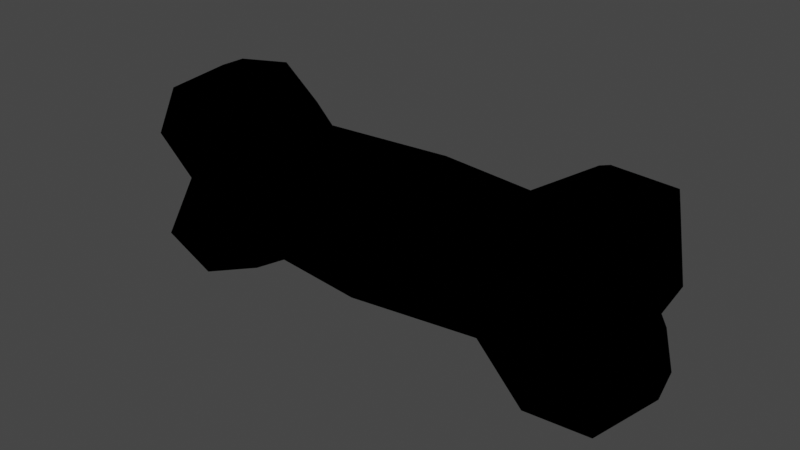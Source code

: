 # Source: dogbone.blend  (saved by Blender 3.2.14; exported with 4.5.12 LTS)
import bpy
from mathutils import Matrix  # noqa: F401  (used for matrix-valued properties, if any)

bpy.ops.wm.read_factory_settings(use_empty=True)
scene = bpy.context.scene
scene.name = 'Scene'

# ---- collections
col_collection = bpy.data.collections.new('Collection'); scene.collection.children.link(col_collection)

# ---- materials (node trees are filled in below, after node groups)
mat_f3dlite_material = bpy.data.materials.new('f3dlite_material')
mat_f3dlite_material.alpha_threshold = 0.2
mat_f3dlite_material.use_transparency_overlap = False
mat_f3dlite_material.show_transparent_back = False
mat_f3dlite_material.use_backface_culling = True
mat_f3dlite_material.preview_render_type = 'FLAT'

# ---- node groups
ng_fogblender_off = bpy.data.node_groups.new('FogBlender_Off', 'ShaderNodeTree')
_N = ng_fogblender_off.nodes; _L = ng_fogblender_off.links
ng_calcfog = bpy.data.node_groups.new('CalcFog', 'ShaderNodeTree')
_N = ng_calcfog.nodes; _L = ng_calcfog.links
ng_3_point_lerp = bpy.data.node_groups.new('3 Point Lerp', 'ShaderNodeTree')
_N = ng_3_point_lerp.nodes; _L = ng_3_point_lerp.links
ng_cycle = bpy.data.node_groups.new('Cycle', 'ShaderNodeTree')
_N = ng_cycle.nodes; _L = ng_cycle.links
ng_f3dnoise_nonanimated = bpy.data.node_groups.new('F3DNoise_NonAnimated', 'ShaderNodeTree')
_N = ng_f3dnoise_nonanimated.nodes; _L = ng_f3dnoise_nonanimated.links
ng_uv = bpy.data.node_groups.new('UV', 'ShaderNodeTree')
_N = ng_uv.nodes; _L = ng_uv.links
ng_combinerinputs = bpy.data.node_groups.new('CombinerInputs', 'ShaderNodeTree')
_N = ng_combinerinputs.nodes; _L = ng_combinerinputs.links
ng_output_1cycle_opa = bpy.data.node_groups.new('OUTPUT_1CYCLE_OPA', 'ShaderNodeTree')
_N = ng_output_1cycle_opa.nodes; _L = ng_output_1cycle_opa.links
ng_is_not_i = bpy.data.node_groups.new('Is not i', 'ShaderNodeTree')
_N = ng_is_not_i.nodes; _L = ng_is_not_i.links
ng_uv_basis_0 = bpy.data.node_groups.new('UV Basis 0', 'ShaderNodeTree')
_N = ng_uv_basis_0.nodes; _L = ng_uv_basis_0.links
ng_shdcol_l = bpy.data.node_groups.new('ShdCol_L', 'ShaderNodeTree')
_N = ng_shdcol_l.nodes; _L = ng_shdcol_l.links
ng_texturesettings_lite = bpy.data.node_groups.new('TextureSettings_Lite', 'ShaderNodeTree')
_N = ng_texturesettings_lite.nodes; _L = ng_texturesettings_lite.links
ng_sceneproperties = bpy.data.node_groups.new('SceneProperties', 'ShaderNodeTree')
_s = ng_sceneproperties.interface.new_socket(name='FogEnable', in_out='OUTPUT', socket_type='NodeSocketInt')
_s = ng_sceneproperties.interface.new_socket(name='FogColor', in_out='OUTPUT', socket_type='NodeSocketColor')
_s = ng_sceneproperties.interface.new_socket(name='F3D_NearClip', in_out='OUTPUT', socket_type='NodeSocketFloat')
_s = ng_sceneproperties.interface.new_socket(name='F3D_FarClip', in_out='OUTPUT', socket_type='NodeSocketFloat')
_s = ng_sceneproperties.interface.new_socket(name='Blender_Game_Scale', in_out='OUTPUT', socket_type='NodeSocketFloat')
_s = ng_sceneproperties.interface.new_socket(name='FogNear', in_out='OUTPUT', socket_type='NodeSocketInt')
_s = ng_sceneproperties.interface.new_socket(name='FogFar', in_out='OUTPUT', socket_type='NodeSocketInt')
_s = ng_sceneproperties.interface.new_socket(name='ShadeColor', in_out='OUTPUT', socket_type='NodeSocketColor')
_s = ng_sceneproperties.interface.new_socket(name='AmbientColor', in_out='OUTPUT', socket_type='NodeSocketColor')
_s = ng_sceneproperties.interface.new_socket(name='LightDirection', in_out='OUTPUT', socket_type='NodeSocketVector')
_s.subtype = 'DIRECTION'
_N = ng_sceneproperties.nodes; _L = ng_sceneproperties.links
n0 = _N.new('NodeGroupOutput'); n0.name = 'Group Output'; n0.location = (0, 0)
n0.inputs[0].default_value = 1
n0.inputs[1].default_value = (1.0, 1.0, 1.0, 1.0)
n0.inputs[2].default_value = 100.0
n0.inputs[3].default_value = 3e+04
n0.inputs[4].default_value = 100.0
n0.inputs[5].default_value = 985
n0.inputs[6].default_value = 1000
n0.inputs[7].default_value = (1.0, 1.0, 1.0, 1.0)
n0.inputs[8].default_value = (0.5, 0.5, 0.5, 1.0)
n0.inputs[9].default_value = (0.4082, -0.8165, 0.4082)
n0.is_active_output = True

# ---- material node trees
mat_f3dlite_material.use_nodes = True; mat_f3dlite_material.node_tree.nodes.clear()
_N = mat_f3dlite_material.node_tree.nodes; _L = mat_f3dlite_material.node_tree.links
n0 = _N.new('NodeReroute'); n0.name = 'Reroute.025'; n0.location = (-181, -415)
n0.width = 16
n1 = _N.new('NodeReroute'); n1.name = 'Reroute.021'; n1.location = (-182, -380)
n1.width = 16
n1.socket_idname = 'NodeSocketInt'
n2 = _N.new('NodeReroute'); n2.name = 'Reroute.010'; n2.location = (745, 316)
n2.width = 16
n2.socket_idname = 'NodeSocketFloat'
n3 = _N.new('NodeReroute'); n3.name = 'Reroute.009'; n3.location = (769, 339)
n3.width = 16
n4 = _N.new('NodeReroute'); n4.name = 'Reroute.017'; n4.location = (815, -160)
n4.width = 16
n4.socket_idname = 'NodeSocketFloat'
n5 = _N.new('NodeReroute'); n5.name = 'Reroute.003'; n5.location = (746, -220)
n5.width = 16
n5.socket_idname = 'NodeSocketFloat'
n6 = _N.new('NodeReroute'); n6.name = 'Reroute.001'; n6.location = (815, 41)
n6.width = 16
n7 = _N.new('NodeReroute'); n7.name = 'Reroute.019'; n7.location = (791, -138)
n7.width = 16
n7.socket_idname = 'NodeSocketInt'
n8 = _N.new('NodeReroute'); n8.name = 'GlobalFogColor'; n8.location = (768, -116)
n8.label = 'Global Fog Color'
n8.width = 16
n9 = _N.new('NodeReroute'); n9.name = 'Reroute.016'; n9.location = (815, -584)
n9.width = 16
n9.socket_idname = 'NodeSocketFloat'
n10 = _N.new('NodeReroute'); n10.name = 'Combined_C'; n10.location = (526, 84)
n10.label = 'Combined_C'
n10.width = 16
n11 = _N.new('NodeReroute'); n11.name = 'Combined_A'; n11.location = (526, -220)
n11.label = 'Combined_A'
n11.width = 16
n11.socket_idname = 'NodeSocketFloat'
n12 = _N.new('ShaderNodeGroup'); n12.name = 'FogBlender'; n12.location = (854, -6)
n12.node_tree = ng_fogblender_off
n13 = _N.new('NodeReroute'); n13.name = 'Reroute.043'; n13.location = (-193, 204)
n13.width = 16
n13.socket_idname = 'NodeSocketVector'
n14 = _N.new('NodeReroute'); n14.name = 'Reroute.042'; n14.location = (-216, 160)
n14.width = 16
n14.socket_idname = 'NodeSocketVector'
n15 = _N.new('NodeReroute'); n15.name = 'Reroute.011'; n15.location = (-168, 248)
n15.width = 16
n15.socket_idname = 'NodeSocketVector'
n16 = _N.new('NodeReroute'); n16.name = 'Reroute.038'; n16.location = (273, 438)
n16.width = 16
n17 = _N.new('NodeReroute'); n17.name = 'Reroute.037'; n17.location = (251, 416)
n17.width = 16
n17.socket_idname = 'NodeSocketFloat'
n18 = _N.new('NodeReroute'); n18.name = 'Reroute.006'; n18.location = (-80, 600)
n18.width = 16
n18.socket_idname = 'NodeSocketVector'
n19 = _N.new('NodeReroute'); n19.name = 'Reroute.026'; n19.location = (-100, 557)
n19.width = 16
n19.socket_idname = 'NodeSocketVector'
n20 = _N.new('NodeReroute'); n20.name = 'Reroute.027'; n20.location = (-120, 514)
n20.width = 16
n20.socket_idname = 'NodeSocketVector'
n21 = _N.new('NodeReroute'); n21.name = 'Reroute.035'; n21.location = (251, 665)
n21.width = 16
n21.socket_idname = 'NodeSocketFloat'
n22 = _N.new('NodeReroute'); n22.name = 'Reroute.036'; n22.location = (273, 686)
n22.width = 16
n23 = _N.new('NodeReroute'); n23.name = 'Reroute.028'; n23.location = (-267, 439)
n23.width = 16
n23.socket_idname = 'NodeSocketInt'
n24 = _N.new('NodeReroute'); n24.name = 'Reroute.048'; n24.location = (271, 285)
n24.width = 16
n25 = _N.new('NodeReroute'); n25.name = 'Reroute.046'; n25.location = (271, 334)
n25.width = 16
n26 = _N.new('NodeReroute'); n26.name = 'Reroute.047'; n26.location = (249, 264)
n26.width = 16
n26.socket_idname = 'NodeSocketFloat'
n27 = _N.new('NodeReroute'); n27.name = 'Reroute.045'; n27.location = (249, 312)
n27.width = 16
n27.socket_idname = 'NodeSocketFloat'
n28 = _N.new('NodeReroute'); n28.name = 'Reroute.039'; n28.location = (-267, 84)
n28.width = 16
n28.socket_idname = 'NodeSocketInt'
n29 = _N.new('NodeReroute'); n29.name = 'Reroute.052'; n29.location = (-241, 116)
n29.width = 16
n29.socket_idname = 'NodeSocketVector'
n30 = _N.new('NodeReroute'); n30.name = 'Reroute.005'; n30.location = (-168, 834)
n30.width = 16
n30.socket_idname = 'NodeSocketVector'
n31 = _N.new('NodeReroute'); n31.name = 'Reroute.041'; n31.location = (-193, 811)
n31.width = 16
n31.socket_idname = 'NodeSocketVector'
n32 = _N.new('NodeReroute'); n32.name = 'Reroute.040'; n32.location = (-216, 790)
n32.width = 16
n32.socket_idname = 'NodeSocketVector'
n33 = _N.new('NodeReroute'); n33.name = 'Reroute.012'; n33.location = (-267, 747)
n33.width = 16
n33.socket_idname = 'NodeSocketInt'
n34 = _N.new('NodeReroute'); n34.name = 'Reroute.051'; n34.location = (-241, 767)
n34.width = 16
n34.socket_idname = 'NodeSocketVector'
n35 = _N.new('NodeReroute'); n35.name = 'Reroute.013'; n35.location = (-80, 920)
n35.width = 16
n35.socket_idname = 'NodeSocketVector'
n36 = _N.new('NodeReroute'); n36.name = 'Reroute.002'; n36.location = (-100, 898)
n36.width = 16
n36.socket_idname = 'NodeSocketVector'
n37 = _N.new('NodeReroute'); n37.name = 'Reroute.022'; n37.location = (-120, 877)
n37.width = 16
n37.socket_idname = 'NodeSocketVector'
n38 = _N.new('NodeReroute'); n38.name = 'Reroute.049'; n38.location = (-144, 853)
n38.width = 16
n38.socket_idname = 'NodeSocketVector'
n39 = _N.new('NodeReroute'); n39.name = 'Reroute.060'; n39.location = (-314, 391)
n39.width = 16
n39.socket_idname = 'NodeSocketFloat'
n40 = _N.new('NodeReroute'); n40.name = 'Reroute.054'; n40.location = (-314, 701)
n40.width = 16
n40.socket_idname = 'NodeSocketFloat'
n41 = _N.new('NodeReroute'); n41.name = 'Reroute.053'; n41.location = (-292, 723)
n41.width = 16
n41.socket_idname = 'NodeSocketFloat'
n42 = _N.new('NodeReroute'); n42.name = 'Reroute.059'; n42.location = (-292, 414)
n42.width = 16
n42.socket_idname = 'NodeSocketFloat'
n43 = _N.new('NodeReroute'); n43.name = 'Reroute.055'; n43.location = (-337, 679)
n43.width = 16
n43.socket_idname = 'NodeSocketFloat'
n44 = _N.new('NodeReroute'); n44.name = 'Reroute.056'; n44.location = (-358, 657)
n44.width = 16
n44.socket_idname = 'NodeSocketFloat'
n45 = _N.new('NodeReroute'); n45.name = 'Reroute.058'; n45.location = (-337, 61)
n45.width = 16
n45.socket_idname = 'NodeSocketFloat'
n46 = _N.new('NodeReroute'); n46.name = 'Reroute.057'; n46.location = (-358, 39)
n46.width = 16
n46.socket_idname = 'NodeSocketFloat'
n47 = _N.new('NodeReroute'); n47.name = 'Reroute.050'; n47.location = (-144, 470)
n47.width = 16
n47.socket_idname = 'NodeSocketVector'
n48 = _N.new('NodeReroute'); n48.name = 'Reroute.014'; n48.location = (242, 63)
n48.width = 16
n48.socket_idname = 'NodeSocketFloat'
n49 = _N.new('NodeReroute'); n49.name = 'Reroute.008'; n49.location = (242, -327)
n49.width = 16
n49.socket_idname = 'NodeSocketFloat'
n50 = _N.new('ShaderNodeTexImage'); n50.name = 'Tex1_2'; n50.location = (-125, 213)
n50.label = 'Tex1 Sample 2'
n50.width = 140
n50.hide = True
n50.interpolation = 'Closest'
n51 = _N.new('ShaderNodeTexImage'); n51.name = 'Tex1_3'; n51.location = (-125, 170)
n51.label = 'Tex1 Sample 3'
n51.width = 140
n51.hide = True
n51.interpolation = 'Closest'
n52 = _N.new('ShaderNodeTexImage'); n52.name = 'Tex1_4'; n52.location = (-125, 126)
n52.label = 'Tex1 Sample 4'
n52.width = 140
n52.hide = True
n52.interpolation = 'Closest'
n53 = _N.new('NodeReroute'); n53.name = 'Reroute.015'; n53.location = (242, -584)
n53.width = 16
n53.socket_idname = 'NodeSocketFloat'
n54 = _N.new('NodeReroute'); n54.name = 'ShadeColOut'; n54.location = (193, 130)
n54.label = 'Shade Out'
n54.width = 16
n55 = _N.new('NodeReroute'); n55.name = 'AmbientColOut'; n55.location = (217, 100)
n55.label = 'Ambient Out'
n55.width = 16
n56 = _N.new('ShaderNodeGroup'); n56.name = 'CalcFog'; n56.location = (42, -292)
n56.label = 'Calculate Fog'
n56.width = 166
n56.node_tree = ng_calcfog
n57 = _N.new('ShaderNodeOutputMaterial'); n57.name = 'Material Output F3D'; n57.location = (1381, 199)
n57.label = 'Material Output F3D'
n57.target = 'CYCLES'
n58 = _N.new('NodeReroute'); n58.name = 'Cycle C 2'; n58.location = (1044, 41)
n58.width = 16
n59 = _N.new('NodeReroute'); n59.name = 'Cycle 1 A'; n59.location = (745, 62)
n59.width = 16
n59.socket_idname = 'NodeSocketFloat'
n60 = _N.new('NodeReroute'); n60.name = 'Reroute.004'; n60.location = (769, 84)
n60.width = 16
n61 = _N.new('ShaderNodeGroup'); n61.name = '3 Point Lerp.001'; n61.location = (27, 369)
n61.label = '3 Point Lerp'
n61.node_tree = ng_3_point_lerp
n62 = _N.new('ShaderNodeGroup'); n62.name = 'Cycle_2'; n62.location = (583, 75)
n62.label = 'Cycle_2'
n62.node_tree = ng_cycle
n62.inputs[0].default_value = (0.0, 0.0, 0.0, 1.0)
n62.inputs[1].default_value = (0.0, 0.0, 0.0, 1.0)
n62.inputs[2].default_value = (0.0, 0.0, 0.0, 1.0)
n62.inputs[4].default_value = 0.0
n62.inputs[5].default_value = 0.0
n62.inputs[6].default_value = 0.0
n63 = _N.new('NodeReroute'); n63.name = 'Reroute.062'; n63.location = (271, -547)
n63.width = 16
n63.socket_idname = 'NodeSocketFloat'
n64 = _N.new('NodeReroute'); n64.name = 'Reroute.061'; n64.location = (271, -726)
n64.width = 16
n64.socket_idname = 'NodeSocketFloat'
n65 = _N.new('ShaderNodeGroup'); n65.name = 'F3DNoiseFactor'; n65.location = (17, -692)
n65.label = 'F3D Noise Factor'
n65.width = 217
n65.node_tree = ng_f3dnoise_nonanimated
n66 = _N.new('NodeReroute'); n66.name = 'Reroute.023'; n66.location = (768, -674)
n66.width = 16
n67 = _N.new('NodeReroute'); n67.name = 'Reroute.020'; n67.location = (791, -648)
n67.width = 16
n67.socket_idname = 'NodeSocketInt'
n68 = _N.new('NodeReroute'); n68.name = 'Reroute.024'; n68.location = (-181, -674)
n68.width = 16
n69 = _N.new('NodeReroute'); n69.name = 'Reroute.018'; n69.location = (-182, -646)
n69.width = 16
n69.socket_idname = 'NodeSocketInt'
n70 = _N.new('NodeReroute'); n70.name = 'Reroute.065'; n70.location = (267, 42)
n70.width = 16
n70.socket_idname = 'NodeSocketVectorDirection'
n71 = _N.new('NodeReroute'); n71.name = 'FogColor'; n71.location = (-244, -415)
n71.label = 'Fog Color'
n71.width = 16
n72 = _N.new('NodeReroute'); n72.name = 'FogEnable'; n72.location = (-244, -381)
n72.label = 'Enable Fog'
n72.width = 16
n72.socket_idname = 'NodeSocketInt'
n73 = _N.new('NodeReroute'); n73.name = 'ShadeColor'; n73.location = (-244, -547)
n73.label = 'Shade Color'
n73.width = 16
n74 = _N.new('NodeReroute'); n74.name = 'AmbientColor'; n74.location = (-244, -581)
n74.label = 'Ambient Color'
n74.width = 16
n75 = _N.new('NodeReroute'); n75.name = 'LightDirection'; n75.location = (-244, -613)
n75.label = 'Light Direction'
n75.width = 16
n75.socket_idname = 'NodeSocketVectorDirection'
n76 = _N.new('NodeReroute'); n76.name = 'Reroute.033'; n76.location = (-20, -547)
n76.width = 16
n77 = _N.new('NodeReroute'); n77.name = 'Reroute.034'; n77.location = (-2, -581)
n77.width = 16
n78 = _N.new('NodeReroute'); n78.name = 'Reroute.030'; n78.location = (217, -253)
n78.width = 16
n79 = _N.new('NodeReroute'); n79.name = 'Reroute.029'; n79.location = (193, -235)
n79.width = 16
n80 = _N.new('NodeReroute'); n80.name = 'Reroute.031'; n80.location = (-20, -235)
n80.width = 16
n81 = _N.new('NodeReroute'); n81.name = 'Reroute.032'; n81.location = (-2, -253)
n81.width = 16
n82 = _N.new('NodeReroute'); n82.name = 'Reroute'; n82.location = (21, -613)
n82.width = 16
n82.socket_idname = 'NodeSocketVectorDirection'
n83 = _N.new('NodeReroute'); n83.name = 'Reroute.007'; n83.location = (21, -273)
n83.width = 16
n83.socket_idname = 'NodeSocketVectorDirection'
n84 = _N.new('NodeReroute'); n84.name = 'Reroute.064'; n84.location = (267, -273)
n84.width = 16
n84.socket_idname = 'NodeSocketVectorDirection'
n85 = _N.new('ShaderNodeGroup'); n85.name = 'UV'; n85.location = (-987, 408)
n85.width = 165
n85.node_tree = ng_uv
n86 = _N.new('ShaderNodeGroup'); n86.name = 'CombinerInputs'; n86.location = (296, 3)
n86.node_tree = ng_combinerinputs
n86.inputs[0].default_value = (0.9999, 0.9999, 0.9999, 1.0)
n86.inputs[1].default_value = 1.0
n86.inputs[2].default_value = (0.9999, 0.9999, 0.9999, 1.0)
n86.inputs[3].default_value = 1.0
n86.inputs[4].default_value = (1.0, 1.0, 1.0, 1.0)
n86.inputs[5].default_value = (0.0, 0.0, 0.0, 1.0)
n86.inputs[6].default_value = 0.0
n86.inputs[7].default_value = 0.0
n86.inputs[8].default_value = 0.4471
n86.inputs[9].default_value = 0.1647
n87 = _N.new('ShaderNodeGroup'); n87.name = 'OUTPUT'; n87.location = (1116, 175)
n87.width = 219
n87.node_tree = ng_output_1cycle_opa
n88 = _N.new('ShaderNodeGroup'); n88.name = '3 Point Lerp'; n88.location = (88, 722)
n88.label = '3 Point Lerp'
n88.node_tree = ng_3_point_lerp
n89 = _N.new('ShaderNodeGroup'); n89.name = 'Tex1_I'; n89.location = (295, 396)
n89.label = 'Tex1_I'
n89.node_tree = ng_is_not_i
n90 = _N.new('ShaderNodeTexImage'); n90.name = 'Tex0_4'; n90.location = (-63, 479)
n90.label = 'Tex0 Sample 4'
n90.width = 140
n90.hide = True
n90.interpolation = 'Closest'
n91 = _N.new('ShaderNodeTexImage'); n91.name = 'Tex0_3'; n91.location = (-63, 524)
n91.label = 'Tex0 Sample 3'
n91.width = 140
n91.hide = True
n91.interpolation = 'Closest'
n92 = _N.new('ShaderNodeTexImage'); n92.name = 'Tex0_2'; n92.location = (-62, 567)
n92.label = 'Tex0 Sample 2'
n92.width = 140
n92.hide = True
n92.interpolation = 'Closest'
n93 = _N.new('ShaderNodeTexImage'); n93.name = 'Tex0_1'; n93.location = (-61, 610)
n93.label = 'Tex0'
n93.width = 140
n93.hide = True
n93.interpolation = 'Closest'
n94 = _N.new('ShaderNodeGroup'); n94.name = 'UV Basis'; n94.location = (-787, 638)
n94.width = 164
n94.node_tree = ng_uv_basis_0
n94.inputs[1].default_value = 32
n94.inputs[2].default_value = 32
n94.inputs[3].default_value = 32
n94.inputs[4].default_value = 32
n94.inputs[5].default_value = 1.0
n94.inputs[6].default_value = 1.0
n94.inputs[7].default_value = 1
n95 = _N.new('ShaderNodeGroup'); n95.name = 'Shade Color'; n95.location = (296, 241)
n95.label = 'Shade Color'
n95.width = 139
n95.node_tree = ng_shdcol_l
n95.inputs[0].default_value = (0.9999, 3.064e-06, 0.0, 1.0)
n95.inputs[1].default_value = (0.5, 6.558e-07, 0.0, 1.0)
n95.inputs[2].default_value = 0
n96 = _N.new('ShaderNodeGroup'); n96.name = 'TextureSettings'; n96.location = (-575, 956)
n96.width = 189
n96.node_tree = ng_texturesettings_lite
n96.inputs[4].default_value = 0.0
n96.inputs[9].default_value = 0.0
n96.inputs[10].default_value = 0
n96.inputs[11].default_value = 0.0
n96.inputs[12].default_value = 63.0
n96.inputs[13].default_value = 5
n96.inputs[14].default_value = 0
n96.inputs[15].default_value = -18.6
n96.inputs[16].default_value = 63.0
n96.inputs[17].default_value = 5
n96.inputs[18].default_value = 0.0
n96.inputs[19].default_value = 0
n96.inputs[20].default_value = 0.0
n96.inputs[21].default_value = 63.0
n96.inputs[22].default_value = 5
n96.inputs[23].default_value = 0
n96.inputs[24].default_value = 0.0
n96.inputs[25].default_value = 31.0
n96.inputs[26].default_value = 5
n96.inputs[27].default_value = 0.0
n96.inputs[28].default_value = 1
n96.inputs[29].default_value = 1
n96.inputs[30].default_value = 0
n96.inputs[31].default_value = 0
n96.inputs[32].default_value = 0.0
n96.inputs[33].default_value = 0
n96.inputs[34].default_value = 0
n96.inputs[35].default_value = 0
n96.inputs[36].default_value = 0
n96.inputs[37].default_value = 0.0
n96.inputs[38].default_value = 1
n97 = _N.new('ShaderNodeTexImage'); n97.name = 'Tex1_1'; n97.location = (-124, 258)
n97.label = 'Tex1'
n97.width = 140
n97.hide = True
n97.interpolation = 'Closest'
n98 = _N.new('ShaderNodeGroup'); n98.name = 'Cycle_1'; n98.location = (583, 374)
n98.label = 'Cycle_1'
n98.node_tree = ng_cycle
n98.inputs[0].default_value = (0.0, 0.0, 0.0, 1.0)
n98.inputs[1].default_value = (0.0, 0.0, 0.0, 1.0)
n98.inputs[2].default_value = (0.0, 0.0, 0.0, 1.0)
n98.inputs[4].default_value = 0.0
n98.inputs[5].default_value = 0.0
n98.inputs[6].default_value = 0.0
n99 = _N.new('ShaderNodeGroup'); n99.name = 'Tex0_I'; n99.location = (296, 549)
n99.label = 'Tex0_I'
n99.node_tree = ng_is_not_i
n100 = _N.new('ShaderNodeGroup'); n100.name = 'SceneProperties'; n100.location = (-420, -360)
n100.node_tree = ng_sceneproperties
n101 = _N.new('ShaderNodeOutputMaterial'); n101.name = 'Material Output'; n101.location = (0, 0)
n101.target = 'EEVEE'
n102 = _N.new('ShaderNodeMixShader'); n102.name = 'Mix Shader'; n102.location = (0, 0)
n102.label = 'Disable Shadow'
n102.hide = True
n103 = _N.new('ShaderNodeLightPath'); n103.name = 'Light Path'; n103.location = (0, 0)
n103.hide = True
n104 = _N.new('ShaderNodeBsdfTransparent'); n104.name = 'Transparent BSDF'; n104.location = (0, 0)
n104.hide = True
_L.new(n60.outputs[0], n10.inputs[0])
_L.new(n5.outputs[0], n11.inputs[0])
_L.new(n59.outputs[0], n5.inputs[0])
_L.new(n98.outputs[0], n3.inputs[0])
_L.new(n62.outputs[0], n6.inputs[0])
_L.new(n60.outputs[0], n87.inputs[0])
_L.new(n59.outputs[0], n87.inputs[1])
_L.new(n24.outputs[0], n89.inputs[0])
_L.new(n62.outputs[1], n87.inputs[3])
_L.new(n3.outputs[0], n60.inputs[0])
_L.new(n98.outputs[1], n2.inputs[0])
_L.new(n2.outputs[0], n59.inputs[0])
_L.new(n96.outputs[0], n35.inputs[0])
_L.new(n18.outputs[0], n93.inputs[0])
_L.new(n15.outputs[0], n97.inputs[0])
_L.new(n35.outputs[0], n18.inputs[0])
_L.new(n58.outputs[0], n87.inputs[2])
_L.new(n6.outputs[0], n12.inputs[0])
_L.new(n12.outputs[0], n58.inputs[0])
_L.new(n85.outputs[0], n94.inputs[0])
_L.new(n94.outputs[0], n96.inputs[0])
_L.new(n94.outputs[1], n96.inputs[1])
_L.new(n94.outputs[2], n96.inputs[2])
_L.new(n94.outputs[3], n96.inputs[3])
_L.new(n94.outputs[5], n96.inputs[5])
_L.new(n94.outputs[6], n96.inputs[6])
_L.new(n94.outputs[7], n96.inputs[7])
_L.new(n94.outputs[8], n96.inputs[8])
_L.new(n56.outputs[0], n49.inputs[0])
_L.new(n49.outputs[0], n48.inputs[0])
_L.new(n49.outputs[0], n53.inputs[0])
_L.new(n53.outputs[0], n9.inputs[0])
_L.new(n9.outputs[0], n4.inputs[0])
_L.new(n4.outputs[0], n12.inputs[3])
_L.new(n48.outputs[0], n95.inputs[3])
_L.new(n7.outputs[0], n12.inputs[2])
_L.new(n1.outputs[0], n69.inputs[0])
_L.new(n67.outputs[0], n7.inputs[0])
_L.new(n69.outputs[0], n67.inputs[0])
_L.new(n72.outputs[0], n1.inputs[0])
_L.new(n8.outputs[0], n12.inputs[1])
_L.new(n66.outputs[0], n8.inputs[0])
_L.new(n68.outputs[0], n66.inputs[0])
_L.new(n0.outputs[0], n68.inputs[0])
_L.new(n71.outputs[0], n0.inputs[0])
_L.new(n1.outputs[0], n56.inputs[0])
_L.new(n79.outputs[0], n54.inputs[0])
_L.new(n78.outputs[0], n55.inputs[0])
_L.new(n80.outputs[0], n79.inputs[0])
_L.new(n81.outputs[0], n78.inputs[0])
_L.new(n76.outputs[0], n80.inputs[0])
_L.new(n77.outputs[0], n81.inputs[0])
_L.new(n73.outputs[0], n76.inputs[0])
_L.new(n74.outputs[0], n77.inputs[0])
_L.new(n87.outputs[0], n57.inputs[0])
_L.new(n19.outputs[0], n92.inputs[0])
_L.new(n20.outputs[0], n91.inputs[0])
_L.new(n23.outputs[0], n88.inputs[8])
_L.new(n96.outputs[1], n36.inputs[0])
_L.new(n96.outputs[4], n30.inputs[0])
_L.new(n96.outputs[2], n37.inputs[0])
_L.new(n36.outputs[0], n19.inputs[0])
_L.new(n37.outputs[0], n20.inputs[0])
_L.new(n91.outputs[0], n88.inputs[4])
_L.new(n92.outputs[0], n88.inputs[2])
_L.new(n93.outputs[0], n88.inputs[0])
_L.new(n92.outputs[1], n88.inputs[3])
_L.new(n91.outputs[1], n88.inputs[5])
_L.new(n16.outputs[0], n99.inputs[0])
_L.new(n17.outputs[0], n99.inputs[1])
_L.new(n93.outputs[1], n88.inputs[1])
_L.new(n30.outputs[0], n15.inputs[0])
_L.new(n96.outputs[8], n33.inputs[0])
_L.new(n33.outputs[0], n23.inputs[0])
_L.new(n88.outputs[1], n21.inputs[0])
_L.new(n88.outputs[0], n22.inputs[0])
_L.new(n21.outputs[0], n17.inputs[0])
_L.new(n22.outputs[0], n16.inputs[0])
_L.new(n97.outputs[0], n61.inputs[0])
_L.new(n97.outputs[1], n61.inputs[1])
_L.new(n26.outputs[0], n89.inputs[1])
_L.new(n50.outputs[0], n61.inputs[2])
_L.new(n50.outputs[1], n61.inputs[3])
_L.new(n51.outputs[0], n61.inputs[4])
_L.new(n51.outputs[1], n61.inputs[5])
_L.new(n13.outputs[0], n50.inputs[0])
_L.new(n14.outputs[0], n51.inputs[0])
_L.new(n28.outputs[0], n61.inputs[8])
_L.new(n23.outputs[0], n28.inputs[0])
_L.new(n96.outputs[6], n32.inputs[0])
_L.new(n96.outputs[5], n31.inputs[0])
_L.new(n32.outputs[0], n14.inputs[0])
_L.new(n31.outputs[0], n13.inputs[0])
_L.new(n61.outputs[1], n27.inputs[0])
_L.new(n61.outputs[0], n25.inputs[0])
_L.new(n27.outputs[0], n26.inputs[0])
_L.new(n25.outputs[0], n24.inputs[0])
_L.new(n39.outputs[0], n88.inputs[10])
_L.new(n45.outputs[0], n61.inputs[9])
_L.new(n90.outputs[0], n88.inputs[6])
_L.new(n90.outputs[1], n88.inputs[7])
_L.new(n42.outputs[0], n88.inputs[9])
_L.new(n47.outputs[0], n90.inputs[0])
_L.new(n96.outputs[3], n38.inputs[0])
_L.new(n38.outputs[0], n47.inputs[0])
_L.new(n52.outputs[0], n61.inputs[6])
_L.new(n52.outputs[1], n61.inputs[7])
_L.new(n29.outputs[0], n52.inputs[0])
_L.new(n46.outputs[0], n61.inputs[10])
_L.new(n96.outputs[7], n34.inputs[0])
_L.new(n34.outputs[0], n29.inputs[0])
_L.new(n96.outputs[9], n41.inputs[0])
_L.new(n96.outputs[10], n40.inputs[0])
_L.new(n96.outputs[11], n43.inputs[0])
_L.new(n96.outputs[12], n44.inputs[0])
_L.new(n44.outputs[0], n46.inputs[0])
_L.new(n43.outputs[0], n45.inputs[0])
_L.new(n41.outputs[0], n42.inputs[0])
_L.new(n40.outputs[0], n39.inputs[0])
_L.new(n63.outputs[0], n86.inputs[10])
_L.new(n64.outputs[0], n63.inputs[0])
_L.new(n65.outputs[0], n64.inputs[0])
_L.new(n70.outputs[0], n95.inputs[4])
_L.new(n75.outputs[0], n82.inputs[0])
_L.new(n82.outputs[0], n83.inputs[0])
_L.new(n83.outputs[0], n84.inputs[0])
_L.new(n84.outputs[0], n70.inputs[0])
_L.new(n100.outputs[0], n72.inputs[0])
_L.new(n100.outputs[1], n71.inputs[0])
_L.new(n100.outputs[5], n56.inputs[4])
_L.new(n100.outputs[6], n56.inputs[5])
_L.new(n100.outputs[4], n56.inputs[3])
_L.new(n100.outputs[2], n56.inputs[1])
_L.new(n100.outputs[3], n56.inputs[2])
_L.new(n100.outputs[7], n73.inputs[0])
_L.new(n100.outputs[8], n74.inputs[0])
_L.new(n100.outputs[9], n75.inputs[0])
_L.new(n95.outputs[0], n98.inputs[3])
_L.new(n86.outputs[2], n98.inputs[7])
_L.new(n95.outputs[0], n62.inputs[3])
_L.new(n86.outputs[2], n62.inputs[7])
_L.new(n87.outputs[0], n102.inputs[1])
_L.new(n102.outputs[0], n101.inputs[0])
_L.new(n103.outputs[1], n102.inputs[0])
_L.new(n104.outputs[0], n102.inputs[2])
n57.is_active_output = True

# ---- world
world_world = bpy.data.worlds.new('World'); scene.world = world_world
world_world.use_nodes = True; world_world.node_tree.nodes.clear()
_N = world_world.node_tree.nodes; _L = world_world.node_tree.links
n0 = _N.new('ShaderNodeOutputWorld'); n0.name = 'World Output'; n0.location = (300, 300)
n1 = _N.new('ShaderNodeBackground'); n1.name = 'Background'; n1.location = (10, 300)
n1.inputs[0].default_value = (0.05088, 0.05088, 0.05088, 1.0)
_L.new(n1.outputs[0], n0.inputs[0])
n0.is_active_output = True
world_world.color = (0.05088, 0.05088, 0.05088)
world_world.use_sun_shadow = False
world_world.sun_shadow_jitter_overblur = 0.0

# ---- meshes
me_toybone_circle_001 = bpy.data.meshes.new('Toybone_Circle.001')
me_toybone_circle_001.from_pydata([(0.1599, -0.0339, 0.2651), (0.1959, -0.09054, 0.2281), (0.3751, -0.0385, 0.3048), (0.3395, -0.1152, 0.2537), (0.2932, -0.09031, 0.313), (-5.822e-09, -0.09798, 0.2418), (-0.1678, -0.05354, 0.2566), (-0.1952, -0.09279, 0.2243), (-0.3517, -0.07544, 0.3067), (-0.3394, -0.1149, 0.2535), (-0.2576, -0.08257, 0.3074), (0.1678, -0.05354, 0.0934), (0.1952, -0.09279, 0.1257), (0.1275, -0.12, 0.1775), (0.2306, -0.07982, 0.177), (0.3517, -0.07544, 0.04332), (0.3394, -0.1149, 0.0965), (0.3273, -0.07797, 0.175), (0.2576, -0.08257, 0.04258), (0.0, -0.09798, 0.1082), (-0.1676, -0.0508, 0.09185), (-0.1959, -0.09054, 0.1219), (-0.1581, -0.1123, 0.175), (-0.2306, -0.07982, 0.173), (-0.3751, -0.0385, 0.0452), (-0.3395, -0.1152, 0.09633), (-0.3273, -0.07797, 0.175), (-0.2932, -0.09031, 0.03703), (0.1678, 0.05354, 0.2566), (0.1952, 0.09279, 0.2243), (0.3517, 0.07544, 0.3067), (0.3394, 0.1149, 0.2535), (0.2576, 0.08257, 0.3074), (0.2874, 6.033e-05, 0.3434), (0.0, 0.09798, 0.2418), (-0.1676, 0.0508, 0.2582), (-0.1904, 0.0845, 0.2318), (-0.3751, 0.0385, 0.3048), (-0.3395, 0.1152, 0.2537), (-0.2932, 0.09031, 0.313), (-0.2598, 0.1172, 0.2516), (-0.2874, -6.048e-05, 0.3434), (0.4037, -4.856e-08, 0.2316), (-0.1646, 0.00025, 0.2712), (-0.4037, -4.856e-08, 0.2316), (0.1599, 0.0339, 0.08494), (0.1959, 0.09054, 0.1219), (0.1275, 0.12, 0.1725), (0.2306, 0.07982, 0.173), (0.3751, 0.0385, 0.0452), (0.3395, 0.1152, 0.09633), (0.3273, 0.07797, 0.175), (0.2932, 0.09031, 0.03703), (0.2874, -6.04e-05, 0.006577), (0.0, 0.09798, 0.1082), (-0.1678, 0.05354, 0.0934), (-0.1952, 0.09279, 0.1257), (-0.1581, 0.1123, 0.175), (-0.2306, 0.07982, 0.177), (-0.3517, 0.07544, 0.04332), (-0.3394, 0.1149, 0.0965), (-0.3273, 0.07797, 0.175), (-0.2576, 0.08257, 0.04258), (-0.2874, 6.041e-05, 0.006577), (0.3762, -3.626e-08, 0.175), (0.4037, -2.395e-08, 0.1184), (-0.1646, -0.0002501, 0.07877), (-0.3762, -3.626e-08, 0.175), (-0.4037, -2.395e-08, 0.1184)], [], [(0, 43, 5), (4, 3, 2), (3, 4, 1), (64, 42, 17), (2, 3, 42), (3, 17, 42), (43, 6, 5), (7, 23, 22), (7, 6, 10), (41, 8, 10), (37, 44, 8), (67, 26, 44), (8, 44, 9), (9, 44, 26), (12, 14, 13), (12, 11, 18), (53, 15, 18), (49, 65, 15), (64, 17, 65), (15, 65, 16), (16, 65, 17), (20, 66, 19), (27, 25, 24), (25, 27, 21), (67, 68, 26), (24, 25, 68), (25, 26, 68), (29, 48, 47), (29, 28, 32), (33, 30, 32), (2, 42, 30), (64, 51, 42), (30, 42, 31), (31, 42, 51), (35, 43, 34), (39, 38, 37), (38, 39, 40), (67, 44, 61), (37, 38, 44), (38, 61, 44), (45, 66, 54), (52, 50, 49), (50, 52, 46), (64, 65, 51), (49, 50, 65), (50, 51, 65), (66, 55, 54), (56, 58, 57), (56, 55, 62), (63, 59, 62), (24, 68, 59), (67, 61, 68), (59, 68, 60), (60, 68, 61), (1, 0, 5), (13, 1, 5), (1, 13, 14), (33, 4, 2), (1, 4, 0), (0, 4, 33), (22, 13, 5, 7), (5, 6, 7), (41, 10, 6, 43), (41, 37, 8), (10, 8, 9, 7), (7, 9, 26, 23), (11, 19, 66, 45), (53, 18, 11, 45), (19, 11, 12), (19, 12, 13), (53, 49, 15), (18, 15, 16, 12), (12, 16, 17, 14), (19, 13, 22, 21), (21, 20, 19), (63, 66, 20, 27), (21, 22, 23), (63, 27, 24), (1, 14, 17, 3), (21, 27, 20), (21, 23, 26, 25), (28, 34, 43, 0), (33, 32, 28, 0), (34, 28, 29), (34, 29, 47), (33, 2, 30), (32, 30, 31, 29), (29, 31, 51, 48), (34, 47, 57, 36), (36, 35, 34), (35, 36, 40, 39), (36, 57, 58), (41, 39, 37), (58, 40, 36), (41, 43, 35, 39), (40, 58, 61, 38), (46, 48, 51, 50), (46, 45, 54), (47, 46, 54), (46, 47, 48), (53, 52, 49), (46, 52, 45), (45, 52, 53), (57, 47, 54, 56), (54, 55, 56), (63, 62, 55, 66), (63, 24, 59), (62, 59, 60, 56), (56, 60, 61, 58)])
me_toybone_circle_001.polygons.foreach_set('use_smooth', [True] * 109)
_uv = me_toybone_circle_001.uv_layers.new(name='UVMap')
_uv.uv.foreach_set('vector', [0.652, 0.3987, 0.3515, 0.4309, 0.4993, 0.3365, 0.7768, 0.3931, 0.7965, 0.3429, 0.8411, 0.3961, 0.7965, 0.3429, 0.7768, 0.3931, 0.6843, 0.3306, 0.8826, 0.2571, 0.8948, 0.3294, 0.8004, 0.2571, 0.8411, 0.3961, 0.7965, 0.3429, 0.8948, 0.3294, 0.7965, 0.3429, 0.8004, 0.2571, 0.8948, 0.3294, 0.3515, 0.4309, 0.3408, 0.3797, 0.4993, 0.3365, 0.3165, 0.3304, 0.2838, 0.2571, 0.357, 0.2571, 0.3165, 0.3304, 0.3408, 0.3797, 0.245, 0.3958, 0.209, 0.4608, 0.1852, 0.3843, 0.245, 0.3958, 0.1384, 0.4186, 0.1039, 0.3294, 0.1852, 0.3843, 0.116, 0.2571, 0.1982, 0.2571, 0.1039, 0.3294, 0.1852, 0.3843, 0.1039, 0.3294, 0.2021, 0.3429, 0.2021, 0.3429, 0.1039, 0.3294, 0.1982, 0.2571, 0.6822, 0.1838, 0.7148, 0.2571, 0.6138, 0.2571, 0.6822, 0.1838, 0.6579, 0.1346, 0.7536, 0.1184, 0.7897, 0.05345, 0.8135, 0.1299, 0.7536, 0.1184, 0.8602, 0.0957, 0.8948, 0.1848, 0.8135, 0.1299, 0.8826, 0.2571, 0.8004, 0.2571, 0.8948, 0.1848, 0.8135, 0.1299, 0.8948, 0.1848, 0.7965, 0.1714, 0.7965, 0.1714, 0.8948, 0.1848, 0.8004, 0.2571, 0.3402, 0.1344, 0.3515, 0.08342, 0.4993, 0.1778, 0.222, 0.1212, 0.2022, 0.1714, 0.1576, 0.1181, 0.2022, 0.1714, 0.222, 0.1212, 0.3144, 0.1837, 0.116, 0.2571, 0.1039, 0.1848, 0.1982, 0.2571, 0.1576, 0.1181, 0.2022, 0.1714, 0.1039, 0.1848, 0.2022, 0.1714, 0.1982, 0.2571, 0.1039, 0.1848, 0.6797, 0.8029, 0.7124, 0.7296, 0.6113, 0.7296, 0.6797, 0.8029, 0.6554, 0.8521, 0.7512, 0.8683, 0.7872, 0.9333, 0.8111, 0.8568, 0.7512, 0.8683, 0.8578, 0.891, 0.8924, 0.8019, 0.8111, 0.8568, 0.8802, 0.7296, 0.798, 0.7296, 0.8924, 0.8019, 0.8111, 0.8568, 0.8924, 0.8019, 0.7941, 0.8153, 0.7941, 0.8153, 0.8924, 0.8019, 0.798, 0.7296, 0.3378, 0.8524, 0.3491, 0.9033, 0.4969, 0.8089, 0.2195, 0.8656, 0.1998, 0.8153, 0.1551, 0.8686, 0.1998, 0.8153, 0.2195, 0.8656, 0.2499, 0.8146, 0.1136, 0.7296, 0.1014, 0.8019, 0.1958, 0.7296, 0.1551, 0.8686, 0.1998, 0.8153, 0.1014, 0.8019, 0.1998, 0.8153, 0.1958, 0.7296, 0.1014, 0.8019, 0.6495, 0.5881, 0.3491, 0.5559, 0.4969, 0.6503, 0.7743, 0.5936, 0.794, 0.6439, 0.8386, 0.5906, 0.794, 0.6439, 0.7743, 0.5936, 0.6819, 0.6561, 0.8802, 0.7296, 0.8923, 0.6573, 0.798, 0.7296, 0.8386, 0.5906, 0.794, 0.6439, 0.8923, 0.6573, 0.794, 0.6439, 0.798, 0.7296, 0.8923, 0.6573, 0.3491, 0.5559, 0.3384, 0.6071, 0.4969, 0.6503, 0.314, 0.6563, 0.2814, 0.7296, 0.3545, 0.7296, 0.314, 0.6563, 0.3384, 0.6071, 0.2426, 0.5909, 0.2066, 0.5259, 0.1827, 0.6024, 0.2426, 0.5909, 0.136, 0.5682, 0.1014, 0.6573, 0.1827, 0.6024, 0.1136, 0.7296, 0.1958, 0.7296, 0.1014, 0.6573, 0.1827, 0.6024, 0.1014, 0.6573, 0.1997, 0.6439, 0.1997, 0.6439, 0.1014, 0.6573, 0.1958, 0.7296, 0.6843, 0.3306, 0.652, 0.3987, 0.4993, 0.3365, 0.6138, 0.2571, 0.6843, 0.3306, 0.4993, 0.3365, 0.6843, 0.3306, 0.6138, 0.2571, 0.7148, 0.2571, 0.7897, 0.4608, 0.7768, 0.3931, 0.8411, 0.3961, 0.6843, 0.3306, 0.7768, 0.3931, 0.652, 0.3987, 0.652, 0.3987, 0.7768, 0.3931, 0.7897, 0.4608, 0.357, 0.2571, 0.6138, 0.2571, 0.4993, 0.3365, 0.3165, 0.3304, 0.4993, 0.3365, 0.3408, 0.3797, 0.3165, 0.3304, 0.209, 0.4608, 0.245, 0.3958, 0.3408, 0.3797, 0.3515, 0.4309, 0.209, 0.4608, 0.1384, 0.4186, 0.1852, 0.3843, 0.245, 0.3958, 0.1852, 0.3843, 0.2021, 0.3429, 0.3165, 0.3304, 0.3165, 0.3304, 0.2021, 0.3429, 0.1982, 0.2571, 0.2838, 0.2571, 0.6579, 0.1346, 0.4993, 0.1778, 0.3515, 0.08342, 0.6407, 0.08334, 0.7897, 0.05345, 0.7536, 0.1184, 0.6579, 0.1346, 0.6407, 0.08334, 0.4993, 0.1778, 0.6579, 0.1346, 0.6822, 0.1838, 0.4993, 0.1778, 0.6822, 0.1838, 0.6138, 0.2571, 0.7897, 0.05345, 0.8602, 0.0957, 0.8135, 0.1299, 0.7536, 0.1184, 0.8135, 0.1299, 0.7965, 0.1714, 0.6822, 0.1838, 0.6822, 0.1838, 0.7965, 0.1714, 0.8004, 0.2571, 0.7148, 0.2571, 0.4993, 0.1778, 0.6138, 0.2571, 0.357, 0.2571, 0.3144, 0.1837, 0.3144, 0.1837, 0.3402, 0.1344, 0.4993, 0.1778, 0.209, 0.05345, 0.3515, 0.08342, 0.3402, 0.1344, 0.222, 0.1212, 0.3144, 0.1837, 0.357, 0.2571, 0.2838, 0.2571, 0.209, 0.05345, 0.222, 0.1212, 0.1576, 0.1181, 0.6843, 0.3306, 0.7148, 0.2571, 0.8004, 0.2571, 0.7965, 0.3429, 0.3144, 0.1837, 0.222, 0.1212, 0.3402, 0.1344, 0.3144, 0.1837, 0.2838, 0.2571, 0.1982, 0.2571, 0.2022, 0.1714, 0.6554, 0.8521, 0.4969, 0.8089, 0.3491, 0.9033, 0.6383, 0.9034, 0.7872, 0.9333, 0.7512, 0.8683, 0.6554, 0.8521, 0.6383, 0.9034, 0.4969, 0.8089, 0.6554, 0.8521, 0.6797, 0.8029, 0.4969, 0.8089, 0.6797, 0.8029, 0.6113, 0.7296, 0.7872, 0.9333, 0.8578, 0.891, 0.8111, 0.8568, 0.7512, 0.8683, 0.8111, 0.8568, 0.7941, 0.8153, 0.6797, 0.8029, 0.6797, 0.8029, 0.7941, 0.8153, 0.798, 0.7296, 0.7124, 0.7296, 0.4969, 0.8089, 0.6113, 0.7296, 0.3545, 0.7296, 0.3174, 0.8021, 0.3174, 0.8021, 0.3378, 0.8524, 0.4969, 0.8089, 0.3378, 0.8524, 0.3174, 0.8021, 0.2499, 0.8146, 0.2195, 0.8656, 0.3174, 0.8021, 0.3545, 0.7296, 0.2814, 0.7296, 0.2065, 0.9333, 0.2195, 0.8656, 0.1551, 0.8686, 0.2814, 0.7296, 0.2499, 0.8146, 0.3174, 0.8021, 0.2065, 0.9333, 0.3491, 0.9033, 0.3378, 0.8524, 0.2195, 0.8656, 0.2499, 0.8146, 0.2814, 0.7296, 0.1958, 0.7296, 0.1998, 0.8153, 0.6819, 0.6561, 0.7124, 0.7296, 0.798, 0.7296, 0.794, 0.6439, 0.6819, 0.6561, 0.6495, 0.5881, 0.4969, 0.6503, 0.6113, 0.7296, 0.6819, 0.6561, 0.4969, 0.6503, 0.6819, 0.6561, 0.6113, 0.7296, 0.7124, 0.7296, 0.7872, 0.5259, 0.7743, 0.5936, 0.8386, 0.5906, 0.6819, 0.6561, 0.7743, 0.5936, 0.6495, 0.5881, 0.6495, 0.5881, 0.7743, 0.5936, 0.7872, 0.5259, 0.3545, 0.7296, 0.6113, 0.7296, 0.4969, 0.6503, 0.314, 0.6563, 0.4969, 0.6503, 0.3384, 0.6071, 0.314, 0.6563, 0.2066, 0.5259, 0.2426, 0.5909, 0.3384, 0.6071, 0.3491, 0.5559, 0.2066, 0.5259, 0.136, 0.5682, 0.1827, 0.6024, 0.2426, 0.5909, 0.1827, 0.6024, 0.1997, 0.6439, 0.314, 0.6563, 0.314, 0.6563, 0.1997, 0.6439, 0.1958, 0.7296, 0.2814, 0.7296])
_ca = me_toybone_circle_001.color_attributes.new('Col', 'FLOAT_COLOR', 'CORNER')
_ca.data.foreach_set('color', [1.0, 1.0, 1.0, 1.0, 1.0, 1.0, 1.0, 1.0, 1.0, 1.0, 1.0, 1.0, 1.0, 1.0, 1.0, 1.0, 1.0, 1.0, 1.0, 1.0, 1.0, 1.0, 1.0, 1.0, 1.0, 1.0, 1.0, 1.0, 1.0, 1.0, 1.0, 1.0, 1.0, 1.0, 1.0, 1.0, 1.0, 1.0, 1.0, 1.0, 1.0, 1.0, 1.0, 1.0, 1.0, 1.0, 1.0, 1.0, 1.0, 1.0, 1.0, 1.0, 1.0, 1.0, 1.0, 1.0, 1.0, 1.0, 1.0, 1.0, 1.0, 1.0, 1.0, 1.0, 1.0, 1.0, 1.0, 1.0, 1.0, 1.0, 1.0, 1.0, 1.0, 1.0, 1.0, 1.0, 1.0, 1.0, 1.0, 1.0, 1.0, 1.0, 1.0, 1.0, 1.0, 1.0, 1.0, 1.0, 1.0, 1.0, 1.0, 1.0, 1.0, 1.0, 1.0, 1.0, 1.0, 1.0, 1.0, 1.0, 1.0, 1.0, 1.0, 1.0, 1.0, 1.0, 1.0, 1.0, 1.0, 1.0, 1.0, 1.0, 1.0, 1.0, 1.0, 1.0, 1.0, 1.0, 1.0, 1.0, 1.0, 1.0, 1.0, 1.0, 1.0, 1.0, 1.0, 1.0, 1.0, 1.0, 1.0, 1.0, 1.0, 1.0, 1.0, 1.0, 1.0, 1.0, 1.0, 1.0, 1.0, 1.0, 1.0, 1.0, 1.0, 1.0, 1.0, 1.0, 1.0, 1.0, 1.0, 1.0, 1.0, 1.0, 1.0, 1.0, 1.0, 1.0, 1.0, 1.0, 1.0, 1.0, 1.0, 1.0, 1.0, 1.0, 1.0, 1.0, 1.0, 1.0, 1.0, 1.0, 1.0, 1.0, 1.0, 1.0, 1.0, 1.0, 1.0, 1.0, 1.0, 1.0, 1.0, 1.0, 1.0, 1.0, 1.0, 1.0, 1.0, 1.0, 1.0, 1.0, 1.0, 1.0, 1.0, 1.0, 1.0, 1.0, 1.0, 1.0, 1.0, 1.0, 1.0, 1.0, 1.0, 1.0, 1.0, 1.0, 1.0, 1.0, 1.0, 1.0, 1.0, 1.0, 1.0, 1.0, 1.0, 1.0, 1.0, 1.0, 1.0, 1.0, 1.0, 1.0, 1.0, 1.0, 1.0, 1.0, 1.0, 1.0, 1.0, 1.0, 1.0, 1.0, 1.0, 1.0, 1.0, 1.0, 1.0, 1.0, 1.0, 1.0, 1.0, 1.0, 1.0, 1.0, 1.0, 1.0, 1.0, 1.0, 1.0, 1.0, 1.0, 1.0, 1.0, 1.0, 1.0, 1.0, 1.0, 1.0, 1.0, 1.0, 1.0, 1.0, 1.0, 1.0, 1.0, 1.0, 1.0, 1.0, 1.0, 1.0, 1.0, 1.0, 1.0, 1.0, 1.0, 1.0, 1.0, 1.0, 1.0, 1.0, 1.0, 1.0, 1.0, 1.0, 1.0, 1.0, 1.0, 1.0, 1.0, 1.0, 1.0, 1.0, 1.0, 1.0, 1.0, 1.0, 1.0, 1.0, 1.0, 1.0, 1.0, 1.0, 1.0, 1.0, 1.0, 1.0, 1.0, 1.0, 1.0, 1.0, 1.0, 1.0, 1.0, 1.0, 1.0, 1.0, 1.0, 1.0, 1.0, 1.0, 1.0, 1.0, 1.0, 1.0, 1.0, 1.0, 1.0, 1.0, 1.0, 1.0, 1.0, 1.0, 1.0, 1.0, 1.0, 1.0, 1.0, 1.0, 1.0, 1.0, 1.0, 1.0, 1.0, 1.0, 1.0, 1.0, 1.0, 1.0, 1.0, 1.0, 1.0, 1.0, 1.0, 1.0, 1.0, 1.0, 1.0, 1.0, 1.0, 1.0, 1.0, 1.0, 1.0, 1.0, 1.0, 1.0, 1.0, 1.0, 1.0, 1.0, 1.0, 1.0, 1.0, 1.0, 1.0, 1.0, 1.0, 1.0, 1.0, 1.0, 1.0, 1.0, 1.0, 1.0, 1.0, 1.0, 1.0, 1.0, 1.0, 1.0, 1.0, 1.0, 1.0, 1.0, 1.0, 1.0, 1.0, 1.0, 1.0, 1.0, 1.0, 1.0, 1.0, 1.0, 1.0, 1.0, 1.0, 1.0, 1.0, 1.0, 1.0, 1.0, 1.0, 1.0, 1.0, 1.0, 1.0, 1.0, 1.0, 1.0, 1.0, 1.0, 1.0, 1.0, 1.0, 1.0, 1.0, 1.0, 1.0, 1.0, 1.0, 1.0, 1.0, 1.0, 1.0, 1.0, 1.0, 1.0, 1.0, 1.0, 1.0, 1.0, 1.0, 1.0, 1.0, 1.0, 1.0, 1.0, 1.0, 1.0, 1.0, 1.0, 1.0, 1.0, 1.0, 1.0, 1.0, 1.0, 1.0, 1.0, 1.0, 1.0, 1.0, 1.0, 1.0, 1.0, 1.0, 1.0, 1.0, 1.0, 1.0, 1.0, 1.0, 1.0, 1.0, 1.0, 1.0, 1.0, 1.0, 1.0, 1.0, 1.0, 1.0, 1.0, 1.0, 1.0, 1.0, 1.0, 1.0, 1.0, 1.0, 1.0, 1.0, 1.0, 1.0, 1.0, 1.0, 1.0, 1.0, 1.0, 1.0, 1.0, 1.0, 1.0, 1.0, 1.0, 1.0, 1.0, 1.0, 1.0, 1.0, 1.0, 1.0, 1.0, 1.0, 1.0, 1.0, 1.0, 1.0, 1.0, 1.0, 1.0, 1.0, 1.0, 1.0, 1.0, 1.0, 1.0, 1.0, 1.0, 1.0, 1.0, 1.0, 1.0, 1.0, 1.0, 1.0, 1.0, 1.0, 1.0, 1.0, 1.0, 1.0, 1.0, 1.0, 1.0, 1.0, 1.0, 1.0, 1.0, 1.0, 1.0, 1.0, 1.0, 1.0, 1.0, 1.0, 1.0, 1.0, 1.0, 1.0, 1.0, 1.0, 1.0, 1.0, 1.0, 1.0, 1.0, 1.0, 1.0, 1.0, 1.0, 1.0, 1.0, 1.0, 1.0, 1.0, 1.0, 1.0, 1.0, 1.0, 1.0, 1.0, 1.0, 1.0, 1.0, 1.0, 1.0, 1.0, 1.0, 1.0, 1.0, 1.0, 1.0, 1.0, 1.0, 1.0, 1.0, 1.0, 1.0, 1.0, 1.0, 1.0, 1.0, 1.0, 1.0, 1.0, 1.0, 1.0, 1.0, 1.0, 1.0, 1.0, 1.0, 1.0, 1.0, 1.0, 1.0, 1.0, 1.0, 1.0, 1.0, 1.0, 1.0, 1.0, 1.0, 1.0, 1.0, 1.0, 1.0, 1.0, 1.0, 1.0, 1.0, 1.0, 1.0, 1.0, 1.0, 1.0, 1.0, 1.0, 1.0, 1.0, 1.0, 1.0, 1.0, 1.0, 1.0, 1.0, 1.0, 1.0, 1.0, 1.0, 1.0, 1.0, 1.0, 1.0, 1.0, 1.0, 1.0, 1.0, 1.0, 1.0, 1.0, 1.0, 1.0, 1.0, 1.0, 1.0, 1.0, 1.0, 1.0, 1.0, 1.0, 1.0, 1.0, 1.0, 1.0, 1.0, 1.0, 1.0, 1.0, 1.0, 1.0, 1.0, 1.0, 1.0, 1.0, 1.0, 1.0, 1.0, 1.0, 1.0, 1.0, 1.0, 1.0, 1.0, 1.0, 1.0, 1.0, 1.0, 1.0, 1.0, 1.0, 1.0, 1.0, 1.0, 1.0, 1.0, 1.0, 1.0, 1.0, 1.0, 1.0, 1.0, 1.0, 1.0, 1.0, 1.0, 1.0, 1.0, 1.0, 1.0, 1.0, 1.0, 1.0, 1.0, 1.0, 1.0, 1.0, 1.0, 1.0, 1.0, 1.0, 1.0, 1.0, 1.0, 1.0, 1.0, 1.0, 1.0, 1.0, 1.0, 1.0, 1.0, 1.0, 1.0, 1.0, 1.0, 1.0, 1.0, 1.0, 1.0, 1.0, 1.0, 1.0, 1.0, 1.0, 1.0, 1.0, 1.0, 1.0, 1.0, 1.0, 1.0, 1.0, 1.0, 1.0, 1.0, 1.0, 1.0, 1.0, 1.0, 1.0, 1.0, 1.0, 1.0, 1.0, 1.0, 1.0, 1.0, 1.0, 1.0, 1.0, 1.0, 1.0, 1.0, 1.0, 1.0, 1.0, 1.0, 1.0, 1.0, 1.0, 1.0, 1.0, 1.0, 1.0, 1.0, 1.0, 1.0, 1.0, 1.0, 1.0, 1.0, 1.0, 1.0, 1.0, 1.0, 1.0, 1.0, 1.0, 1.0, 1.0, 1.0, 1.0, 1.0, 1.0, 1.0, 1.0, 1.0, 1.0, 1.0, 1.0, 1.0, 1.0, 1.0, 1.0, 1.0, 1.0, 1.0, 1.0, 1.0, 1.0, 1.0, 1.0, 1.0, 1.0, 1.0, 1.0, 1.0, 1.0, 1.0, 1.0, 1.0, 1.0, 1.0, 1.0, 1.0, 1.0, 1.0, 1.0, 1.0, 1.0, 1.0, 1.0, 1.0, 1.0, 1.0, 1.0, 1.0, 1.0, 1.0, 1.0, 1.0, 1.0, 1.0, 1.0, 1.0, 1.0, 1.0, 1.0, 1.0, 1.0, 1.0, 1.0, 1.0, 1.0, 1.0, 1.0, 1.0, 1.0, 1.0, 1.0, 1.0, 1.0, 1.0, 1.0, 1.0, 1.0, 1.0, 1.0, 1.0, 1.0, 1.0, 1.0, 1.0, 1.0, 1.0, 1.0, 1.0, 1.0, 1.0, 1.0, 1.0, 1.0, 1.0, 1.0, 1.0, 1.0, 1.0, 1.0, 1.0, 1.0, 1.0, 1.0, 1.0, 1.0, 1.0, 1.0, 1.0, 1.0, 1.0, 1.0, 1.0, 1.0, 1.0, 1.0, 1.0, 1.0, 1.0, 1.0, 1.0, 1.0, 1.0, 1.0, 1.0, 1.0, 1.0, 1.0, 1.0, 1.0, 1.0, 1.0, 1.0, 1.0, 1.0, 1.0, 1.0, 1.0, 1.0, 1.0, 1.0, 1.0, 1.0, 1.0, 1.0, 1.0, 1.0, 1.0, 1.0, 1.0, 1.0, 1.0, 1.0, 1.0, 1.0, 1.0, 1.0, 1.0, 1.0, 1.0, 1.0, 1.0, 1.0, 1.0, 1.0, 1.0, 1.0, 1.0, 1.0, 1.0, 1.0, 1.0, 1.0, 1.0, 1.0, 1.0, 1.0, 1.0, 1.0, 1.0, 1.0, 1.0, 1.0, 1.0, 1.0, 1.0, 1.0, 1.0, 1.0, 1.0, 1.0, 1.0, 1.0, 1.0, 1.0, 1.0, 1.0, 1.0, 1.0, 1.0, 1.0, 1.0, 1.0, 1.0, 1.0, 1.0, 1.0, 1.0, 1.0, 1.0, 1.0, 1.0, 1.0, 1.0, 1.0, 1.0, 1.0, 1.0, 1.0, 1.0, 1.0, 1.0, 1.0, 1.0, 1.0, 1.0, 1.0, 1.0, 1.0, 1.0, 1.0, 1.0, 1.0, 1.0, 1.0, 1.0, 1.0, 1.0, 1.0, 1.0, 1.0, 1.0, 1.0, 1.0, 1.0, 1.0, 1.0, 1.0, 1.0, 1.0, 1.0, 1.0, 1.0, 1.0, 1.0, 1.0, 1.0, 1.0, 1.0, 1.0, 1.0, 1.0, 1.0, 1.0, 1.0, 1.0, 1.0, 1.0, 1.0, 1.0, 1.0, 1.0, 1.0, 1.0, 1.0, 1.0, 1.0, 1.0, 1.0, 1.0, 1.0, 1.0, 1.0, 1.0, 1.0, 1.0, 1.0, 1.0, 1.0, 1.0, 1.0, 1.0, 1.0, 1.0, 1.0, 1.0, 1.0, 1.0, 1.0, 1.0, 1.0, 1.0, 1.0, 1.0, 1.0, 1.0, 1.0, 1.0, 1.0, 1.0, 1.0, 1.0, 1.0, 1.0, 1.0, 1.0, 1.0, 1.0, 1.0, 1.0, 1.0, 1.0, 1.0, 1.0, 1.0, 1.0, 1.0, 1.0, 1.0, 1.0, 1.0, 1.0, 1.0, 1.0, 1.0, 1.0, 1.0, 1.0, 1.0, 1.0, 1.0, 1.0, 1.0, 1.0, 1.0, 1.0, 1.0, 1.0, 1.0, 1.0, 1.0, 1.0, 1.0, 1.0, 1.0, 1.0, 1.0, 1.0, 1.0, 1.0, 1.0, 1.0, 1.0, 1.0, 1.0, 1.0, 1.0, 1.0, 1.0, 1.0, 1.0, 1.0, 1.0, 1.0, 1.0, 1.0, 1.0, 1.0, 1.0, 1.0, 1.0, 1.0, 1.0, 1.0, 1.0, 1.0, 1.0, 1.0, 1.0, 1.0, 1.0, 1.0, 1.0, 1.0, 1.0, 1.0, 1.0, 1.0, 1.0, 1.0, 1.0, 1.0, 1.0, 1.0, 1.0, 1.0, 1.0, 1.0, 1.0, 1.0, 1.0, 1.0, 1.0, 1.0, 1.0, 1.0, 1.0, 1.0, 1.0, 1.0, 1.0, 1.0, 1.0, 1.0, 1.0, 1.0, 1.0, 1.0, 1.0, 1.0, 1.0, 1.0, 1.0, 1.0, 1.0, 1.0, 1.0, 1.0, 1.0, 1.0, 1.0, 1.0, 1.0, 1.0, 1.0, 1.0, 1.0, 1.0, 1.0, 1.0, 1.0, 1.0, 1.0, 1.0, 1.0, 1.0, 1.0, 1.0, 1.0, 1.0, 1.0, 1.0, 1.0, 1.0, 1.0, 1.0, 1.0, 1.0, 1.0, 1.0, 1.0, 1.0, 1.0, 1.0, 1.0, 1.0, 1.0, 1.0, 1.0, 1.0, 1.0, 1.0, 1.0, 1.0, 1.0, 1.0, 1.0, 1.0, 1.0, 1.0, 1.0, 1.0, 1.0, 1.0, 1.0, 1.0, 1.0, 1.0, 1.0, 1.0, 1.0, 1.0, 1.0, 1.0, 1.0, 1.0, 1.0, 1.0, 1.0, 1.0, 1.0, 1.0, 1.0, 1.0, 1.0, 1.0, 1.0, 1.0, 1.0, 1.0, 1.0, 1.0, 1.0, 1.0, 1.0, 1.0, 1.0, 1.0, 1.0, 1.0, 1.0, 1.0, 1.0, 1.0, 1.0, 1.0, 1.0, 1.0, 1.0, 1.0, 1.0, 1.0, 1.0, 1.0, 1.0, 1.0, 1.0, 1.0, 1.0, 1.0, 1.0, 1.0, 1.0, 1.0, 1.0, 1.0, 1.0, 1.0, 1.0, 1.0, 1.0, 1.0, 1.0, 1.0, 1.0, 1.0, 1.0, 1.0, 1.0, 1.0, 1.0, 1.0, 1.0, 1.0, 1.0, 1.0, 1.0, 1.0, 1.0, 1.0, 1.0, 1.0, 1.0, 1.0, 1.0, 1.0, 1.0, 1.0, 1.0, 1.0, 1.0, 1.0, 1.0, 1.0])
_ca = me_toybone_circle_001.color_attributes.new('Alpha', 'FLOAT_COLOR', 'CORNER')
_ca.data.foreach_set('color', [1.0, 1.0, 1.0, 1.0, 1.0, 1.0, 1.0, 1.0, 1.0, 1.0, 1.0, 1.0, 1.0, 1.0, 1.0, 1.0, 1.0, 1.0, 1.0, 1.0, 1.0, 1.0, 1.0, 1.0, 1.0, 1.0, 1.0, 1.0, 1.0, 1.0, 1.0, 1.0, 1.0, 1.0, 1.0, 1.0, 1.0, 1.0, 1.0, 1.0, 1.0, 1.0, 1.0, 1.0, 1.0, 1.0, 1.0, 1.0, 1.0, 1.0, 1.0, 1.0, 1.0, 1.0, 1.0, 1.0, 1.0, 1.0, 1.0, 1.0, 1.0, 1.0, 1.0, 1.0, 1.0, 1.0, 1.0, 1.0, 1.0, 1.0, 1.0, 1.0, 1.0, 1.0, 1.0, 1.0, 1.0, 1.0, 1.0, 1.0, 1.0, 1.0, 1.0, 1.0, 1.0, 1.0, 1.0, 1.0, 1.0, 1.0, 1.0, 1.0, 1.0, 1.0, 1.0, 1.0, 1.0, 1.0, 1.0, 1.0, 1.0, 1.0, 1.0, 1.0, 1.0, 1.0, 1.0, 1.0, 1.0, 1.0, 1.0, 1.0, 1.0, 1.0, 1.0, 1.0, 1.0, 1.0, 1.0, 1.0, 1.0, 1.0, 1.0, 1.0, 1.0, 1.0, 1.0, 1.0, 1.0, 1.0, 1.0, 1.0, 1.0, 1.0, 1.0, 1.0, 1.0, 1.0, 1.0, 1.0, 1.0, 1.0, 1.0, 1.0, 1.0, 1.0, 1.0, 1.0, 1.0, 1.0, 1.0, 1.0, 1.0, 1.0, 1.0, 1.0, 1.0, 1.0, 1.0, 1.0, 1.0, 1.0, 1.0, 1.0, 1.0, 1.0, 1.0, 1.0, 1.0, 1.0, 1.0, 1.0, 1.0, 1.0, 1.0, 1.0, 1.0, 1.0, 1.0, 1.0, 1.0, 1.0, 1.0, 1.0, 1.0, 1.0, 1.0, 1.0, 1.0, 1.0, 1.0, 1.0, 1.0, 1.0, 1.0, 1.0, 1.0, 1.0, 1.0, 1.0, 1.0, 1.0, 1.0, 1.0, 1.0, 1.0, 1.0, 1.0, 1.0, 1.0, 1.0, 1.0, 1.0, 1.0, 1.0, 1.0, 1.0, 1.0, 1.0, 1.0, 1.0, 1.0, 1.0, 1.0, 1.0, 1.0, 1.0, 1.0, 1.0, 1.0, 1.0, 1.0, 1.0, 1.0, 1.0, 1.0, 1.0, 1.0, 1.0, 1.0, 1.0, 1.0, 1.0, 1.0, 1.0, 1.0, 1.0, 1.0, 1.0, 1.0, 1.0, 1.0, 1.0, 1.0, 1.0, 1.0, 1.0, 1.0, 1.0, 1.0, 1.0, 1.0, 1.0, 1.0, 1.0, 1.0, 1.0, 1.0, 1.0, 1.0, 1.0, 1.0, 1.0, 1.0, 1.0, 1.0, 1.0, 1.0, 1.0, 1.0, 1.0, 1.0, 1.0, 1.0, 1.0, 1.0, 1.0, 1.0, 1.0, 1.0, 1.0, 1.0, 1.0, 1.0, 1.0, 1.0, 1.0, 1.0, 1.0, 1.0, 1.0, 1.0, 1.0, 1.0, 1.0, 1.0, 1.0, 1.0, 1.0, 1.0, 1.0, 1.0, 1.0, 1.0, 1.0, 1.0, 1.0, 1.0, 1.0, 1.0, 1.0, 1.0, 1.0, 1.0, 1.0, 1.0, 1.0, 1.0, 1.0, 1.0, 1.0, 1.0, 1.0, 1.0, 1.0, 1.0, 1.0, 1.0, 1.0, 1.0, 1.0, 1.0, 1.0, 1.0, 1.0, 1.0, 1.0, 1.0, 1.0, 1.0, 1.0, 1.0, 1.0, 1.0, 1.0, 1.0, 1.0, 1.0, 1.0, 1.0, 1.0, 1.0, 1.0, 1.0, 1.0, 1.0, 1.0, 1.0, 1.0, 1.0, 1.0, 1.0, 1.0, 1.0, 1.0, 1.0, 1.0, 1.0, 1.0, 1.0, 1.0, 1.0, 1.0, 1.0, 1.0, 1.0, 1.0, 1.0, 1.0, 1.0, 1.0, 1.0, 1.0, 1.0, 1.0, 1.0, 1.0, 1.0, 1.0, 1.0, 1.0, 1.0, 1.0, 1.0, 1.0, 1.0, 1.0, 1.0, 1.0, 1.0, 1.0, 1.0, 1.0, 1.0, 1.0, 1.0, 1.0, 1.0, 1.0, 1.0, 1.0, 1.0, 1.0, 1.0, 1.0, 1.0, 1.0, 1.0, 1.0, 1.0, 1.0, 1.0, 1.0, 1.0, 1.0, 1.0, 1.0, 1.0, 1.0, 1.0, 1.0, 1.0, 1.0, 1.0, 1.0, 1.0, 1.0, 1.0, 1.0, 1.0, 1.0, 1.0, 1.0, 1.0, 1.0, 1.0, 1.0, 1.0, 1.0, 1.0, 1.0, 1.0, 1.0, 1.0, 1.0, 1.0, 1.0, 1.0, 1.0, 1.0, 1.0, 1.0, 1.0, 1.0, 1.0, 1.0, 1.0, 1.0, 1.0, 1.0, 1.0, 1.0, 1.0, 1.0, 1.0, 1.0, 1.0, 1.0, 1.0, 1.0, 1.0, 1.0, 1.0, 1.0, 1.0, 1.0, 1.0, 1.0, 1.0, 1.0, 1.0, 1.0, 1.0, 1.0, 1.0, 1.0, 1.0, 1.0, 1.0, 1.0, 1.0, 1.0, 1.0, 1.0, 1.0, 1.0, 1.0, 1.0, 1.0, 1.0, 1.0, 1.0, 1.0, 1.0, 1.0, 1.0, 1.0, 1.0, 1.0, 1.0, 1.0, 1.0, 1.0, 1.0, 1.0, 1.0, 1.0, 1.0, 1.0, 1.0, 1.0, 1.0, 1.0, 1.0, 1.0, 1.0, 1.0, 1.0, 1.0, 1.0, 1.0, 1.0, 1.0, 1.0, 1.0, 1.0, 1.0, 1.0, 1.0, 1.0, 1.0, 1.0, 1.0, 1.0, 1.0, 1.0, 1.0, 1.0, 1.0, 1.0, 1.0, 1.0, 1.0, 1.0, 1.0, 1.0, 1.0, 1.0, 1.0, 1.0, 1.0, 1.0, 1.0, 1.0, 1.0, 1.0, 1.0, 1.0, 1.0, 1.0, 1.0, 1.0, 1.0, 1.0, 1.0, 1.0, 1.0, 1.0, 1.0, 1.0, 1.0, 1.0, 1.0, 1.0, 1.0, 1.0, 1.0, 1.0, 1.0, 1.0, 1.0, 1.0, 1.0, 1.0, 1.0, 1.0, 1.0, 1.0, 1.0, 1.0, 1.0, 1.0, 1.0, 1.0, 1.0, 1.0, 1.0, 1.0, 1.0, 1.0, 1.0, 1.0, 1.0, 1.0, 1.0, 1.0, 1.0, 1.0, 1.0, 1.0, 1.0, 1.0, 1.0, 1.0, 1.0, 1.0, 1.0, 1.0, 1.0, 1.0, 1.0, 1.0, 1.0, 1.0, 1.0, 1.0, 1.0, 1.0, 1.0, 1.0, 1.0, 1.0, 1.0, 1.0, 1.0, 1.0, 1.0, 1.0, 1.0, 1.0, 1.0, 1.0, 1.0, 1.0, 1.0, 1.0, 1.0, 1.0, 1.0, 1.0, 1.0, 1.0, 1.0, 1.0, 1.0, 1.0, 1.0, 1.0, 1.0, 1.0, 1.0, 1.0, 1.0, 1.0, 1.0, 1.0, 1.0, 1.0, 1.0, 1.0, 1.0, 1.0, 1.0, 1.0, 1.0, 1.0, 1.0, 1.0, 1.0, 1.0, 1.0, 1.0, 1.0, 1.0, 1.0, 1.0, 1.0, 1.0, 1.0, 1.0, 1.0, 1.0, 1.0, 1.0, 1.0, 1.0, 1.0, 1.0, 1.0, 1.0, 1.0, 1.0, 1.0, 1.0, 1.0, 1.0, 1.0, 1.0, 1.0, 1.0, 1.0, 1.0, 1.0, 1.0, 1.0, 1.0, 1.0, 1.0, 1.0, 1.0, 1.0, 1.0, 1.0, 1.0, 1.0, 1.0, 1.0, 1.0, 1.0, 1.0, 1.0, 1.0, 1.0, 1.0, 1.0, 1.0, 1.0, 1.0, 1.0, 1.0, 1.0, 1.0, 1.0, 1.0, 1.0, 1.0, 1.0, 1.0, 1.0, 1.0, 1.0, 1.0, 1.0, 1.0, 1.0, 1.0, 1.0, 1.0, 1.0, 1.0, 1.0, 1.0, 1.0, 1.0, 1.0, 1.0, 1.0, 1.0, 1.0, 1.0, 1.0, 1.0, 1.0, 1.0, 1.0, 1.0, 1.0, 1.0, 1.0, 1.0, 1.0, 1.0, 1.0, 1.0, 1.0, 1.0, 1.0, 1.0, 1.0, 1.0, 1.0, 1.0, 1.0, 1.0, 1.0, 1.0, 1.0, 1.0, 1.0, 1.0, 1.0, 1.0, 1.0, 1.0, 1.0, 1.0, 1.0, 1.0, 1.0, 1.0, 1.0, 1.0, 1.0, 1.0, 1.0, 1.0, 1.0, 1.0, 1.0, 1.0, 1.0, 1.0, 1.0, 1.0, 1.0, 1.0, 1.0, 1.0, 1.0, 1.0, 1.0, 1.0, 1.0, 1.0, 1.0, 1.0, 1.0, 1.0, 1.0, 1.0, 1.0, 1.0, 1.0, 1.0, 1.0, 1.0, 1.0, 1.0, 1.0, 1.0, 1.0, 1.0, 1.0, 1.0, 1.0, 1.0, 1.0, 1.0, 1.0, 1.0, 1.0, 1.0, 1.0, 1.0, 1.0, 1.0, 1.0, 1.0, 1.0, 1.0, 1.0, 1.0, 1.0, 1.0, 1.0, 1.0, 1.0, 1.0, 1.0, 1.0, 1.0, 1.0, 1.0, 1.0, 1.0, 1.0, 1.0, 1.0, 1.0, 1.0, 1.0, 1.0, 1.0, 1.0, 1.0, 1.0, 1.0, 1.0, 1.0, 1.0, 1.0, 1.0, 1.0, 1.0, 1.0, 1.0, 1.0, 1.0, 1.0, 1.0, 1.0, 1.0, 1.0, 1.0, 1.0, 1.0, 1.0, 1.0, 1.0, 1.0, 1.0, 1.0, 1.0, 1.0, 1.0, 1.0, 1.0, 1.0, 1.0, 1.0, 1.0, 1.0, 1.0, 1.0, 1.0, 1.0, 1.0, 1.0, 1.0, 1.0, 1.0, 1.0, 1.0, 1.0, 1.0, 1.0, 1.0, 1.0, 1.0, 1.0, 1.0, 1.0, 1.0, 1.0, 1.0, 1.0, 1.0, 1.0, 1.0, 1.0, 1.0, 1.0, 1.0, 1.0, 1.0, 1.0, 1.0, 1.0, 1.0, 1.0, 1.0, 1.0, 1.0, 1.0, 1.0, 1.0, 1.0, 1.0, 1.0, 1.0, 1.0, 1.0, 1.0, 1.0, 1.0, 1.0, 1.0, 1.0, 1.0, 1.0, 1.0, 1.0, 1.0, 1.0, 1.0, 1.0, 1.0, 1.0, 1.0, 1.0, 1.0, 1.0, 1.0, 1.0, 1.0, 1.0, 1.0, 1.0, 1.0, 1.0, 1.0, 1.0, 1.0, 1.0, 1.0, 1.0, 1.0, 1.0, 1.0, 1.0, 1.0, 1.0, 1.0, 1.0, 1.0, 1.0, 1.0, 1.0, 1.0, 1.0, 1.0, 1.0, 1.0, 1.0, 1.0, 1.0, 1.0, 1.0, 1.0, 1.0, 1.0, 1.0, 1.0, 1.0, 1.0, 1.0, 1.0, 1.0, 1.0, 1.0, 1.0, 1.0, 1.0, 1.0, 1.0, 1.0, 1.0, 1.0, 1.0, 1.0, 1.0, 1.0, 1.0, 1.0, 1.0, 1.0, 1.0, 1.0, 1.0, 1.0, 1.0, 1.0, 1.0, 1.0, 1.0, 1.0, 1.0, 1.0, 1.0, 1.0, 1.0, 1.0, 1.0, 1.0, 1.0, 1.0, 1.0, 1.0, 1.0, 1.0, 1.0, 1.0, 1.0, 1.0, 1.0, 1.0, 1.0, 1.0, 1.0, 1.0, 1.0, 1.0, 1.0, 1.0, 1.0, 1.0, 1.0, 1.0, 1.0, 1.0, 1.0, 1.0, 1.0, 1.0, 1.0, 1.0, 1.0, 1.0, 1.0, 1.0, 1.0, 1.0, 1.0, 1.0, 1.0, 1.0, 1.0, 1.0, 1.0, 1.0, 1.0, 1.0, 1.0, 1.0, 1.0, 1.0, 1.0, 1.0, 1.0, 1.0, 1.0, 1.0, 1.0, 1.0, 1.0, 1.0, 1.0, 1.0, 1.0, 1.0, 1.0, 1.0, 1.0, 1.0, 1.0, 1.0, 1.0, 1.0, 1.0, 1.0, 1.0, 1.0, 1.0, 1.0, 1.0, 1.0, 1.0, 1.0, 1.0, 1.0, 1.0, 1.0, 1.0, 1.0, 1.0, 1.0, 1.0, 1.0, 1.0, 1.0, 1.0, 1.0, 1.0, 1.0, 1.0, 1.0, 1.0, 1.0, 1.0, 1.0, 1.0, 1.0, 1.0, 1.0, 1.0, 1.0, 1.0, 1.0, 1.0, 1.0, 1.0, 1.0, 1.0, 1.0, 1.0, 1.0, 1.0, 1.0, 1.0, 1.0, 1.0, 1.0, 1.0, 1.0, 1.0, 1.0, 1.0, 1.0, 1.0, 1.0, 1.0, 1.0, 1.0, 1.0, 1.0, 1.0, 1.0, 1.0, 1.0, 1.0, 1.0, 1.0, 1.0, 1.0, 1.0, 1.0, 1.0, 1.0, 1.0, 1.0, 1.0, 1.0, 1.0, 1.0, 1.0, 1.0, 1.0, 1.0, 1.0, 1.0, 1.0, 1.0, 1.0, 1.0, 1.0, 1.0, 1.0, 1.0, 1.0, 1.0, 1.0, 1.0, 1.0, 1.0, 1.0, 1.0, 1.0, 1.0, 1.0, 1.0, 1.0, 1.0, 1.0, 1.0, 1.0, 1.0, 1.0, 1.0, 1.0, 1.0, 1.0, 1.0, 1.0, 1.0, 1.0, 1.0, 1.0, 1.0, 1.0, 1.0, 1.0, 1.0, 1.0, 1.0, 1.0, 1.0, 1.0, 1.0, 1.0, 1.0, 1.0, 1.0, 1.0, 1.0, 1.0, 1.0, 1.0, 1.0, 1.0, 1.0, 1.0, 1.0, 1.0, 1.0, 1.0, 1.0, 1.0, 1.0, 1.0, 1.0, 1.0, 1.0, 1.0, 1.0, 1.0, 1.0, 1.0, 1.0, 1.0, 1.0, 1.0, 1.0, 1.0, 1.0, 1.0, 1.0, 1.0, 1.0, 1.0, 1.0, 1.0, 1.0, 1.0, 1.0, 1.0, 1.0, 1.0, 1.0, 1.0, 1.0, 1.0, 1.0, 1.0, 1.0, 1.0, 1.0, 1.0, 1.0, 1.0, 1.0, 1.0, 1.0, 1.0, 1.0, 1.0, 1.0, 1.0, 1.0, 1.0, 1.0, 1.0, 1.0, 1.0, 1.0, 1.0, 1.0, 1.0, 1.0])
me_toybone_circle_001.materials.append(mat_f3dlite_material)
me_toybone_circle_001.update()
me_toybone_circle_001.normals_split_custom_set([tuple(v) for v in zip(*[iter([-0.2235, -0.2335, 0.9463, 0.2721, 0.01614, 0.9621, -0.01628, -0.7166, 0.6973, -0.05544, -0.6813, 0.7299, 0.4203, -0.9061, 0.04939, 0.7362, -0.2653, 0.6226, 0.4203, -0.9061, 0.04939, -0.05544, -0.6813, 0.7299, -0.04326, -0.9408, 0.3362, 1.0, -2.107e-08, -3.161e-08, 0.995, 0.01222, -0.09891, 0.4817, -0.8763, 0.004675, 0.7362, -0.2653, 0.6226, 0.4203, -0.9061, 0.04939, 0.995, 0.01222, -0.09891, 0.4203, -0.9061, 0.04939, 0.4817, -0.8763, 0.004675, 0.995, 0.01222, -0.09891, 0.2721, 0.01614, 0.9621, 0.2285, -0.4647, 0.8555, -0.01628, -0.7166, 0.6973, 0.01869, -0.9578, 0.2869, -0.1014, -0.9948, -0.007203, -0.1507, -0.9886, -0.003046, 0.01869, -0.9578, 0.2869, 0.2285, -0.4647, 0.8555, 0.2675, -0.6416, 0.7189, 0.08386, -9.654e-05, 0.9965, -0.5196, -0.5708, 0.6358, 0.2675, -0.6416, 0.7189, -0.7362, 0.2653, 0.6226, -0.995, -0.01222, -0.09891, -0.5196, -0.5708, 0.6358, -1.0, 0.0, 1.054e-08, -0.4817, -0.8763, -0.004677, -0.995, -0.01222, -0.09891, -0.5196, -0.5708, 0.6358, -0.995, -0.01222, -0.09891, -0.3845, -0.9231, 0.0076, -0.3845, -0.9231, 0.0076, -0.995, -0.01222, -0.09891, -0.4817, -0.8763, -0.004677, -0.01216, -0.9593, -0.282, 0.08641, -0.9962, 0.007071, 0.1149, -0.9932, 0.01762, -0.01216, -0.9593, -0.282, -0.2386, -0.4279, -0.8718, -0.2797, -0.6276, -0.7265, -0.08296, 0.0009183, -0.9966, 0.5196, -0.5708, -0.6358, -0.2797, -0.6276, -0.7265, 0.7362, 0.2653, -0.6226, 0.995, -0.01222, 0.09891, 0.5196, -0.5708, -0.6358, 1.0, -2.107e-08, -3.161e-08, 0.4817, -0.8763, 0.004675, 0.995, -0.01222, 0.09891, 0.5196, -0.5708, -0.6358, 0.995, -0.01222, 0.09891, 0.3845, -0.9231, -0.007602, 0.3845, -0.9231, -0.007602, 0.995, -0.01222, 0.09891, 0.4817, -0.8763, 0.004675, 0.2054, -0.4566, -0.8656, 0.2721, -0.01614, -0.9621, -0.005426, -0.6857, -0.7278, 0.06252, -0.6743, -0.7359, -0.4203, -0.9061, -0.0494, -0.7362, -0.2653, -0.6226, -0.4203, -0.9061, -0.0494, 0.06252, -0.6743, -0.7359, 0.04474, -0.9496, -0.3103, -1.0, 0.0, 1.054e-08, -0.995, 0.01222, 0.09891, -0.4817, -0.8763, -0.004677, -0.7362, -0.2653, -0.6226, -0.4203, -0.9061, -0.0494, -0.995, 0.01222, 0.09891, -0.4203, -0.9061, -0.0494, -0.4817, -0.8763, -0.004677, -0.995, 0.01222, 0.09891, -0.01216, 0.9593, 0.282, 0.08641, 0.9962, -0.007073, 0.1141, 0.9933, -0.01559, -0.01216, 0.9593, 0.282, -0.2386, 0.4279, 0.8718, -0.2797, 0.6276, 0.7265, -0.08296, -0.0009185, 0.9966, 0.5196, 0.5708, 0.6358, -0.2797, 0.6276, 0.7265, 0.7362, -0.2653, 0.6226, 0.995, 0.01222, -0.09891, 0.5196, 0.5708, 0.6358, 1.0, -2.107e-08, -3.161e-08, 0.4817, 0.8763, -0.004676, 0.995, 0.01222, -0.09891, 0.5196, 0.5708, 0.6358, 0.995, 0.01222, -0.09891, 0.3845, 0.9231, 0.0076, 0.3845, 0.9231, 0.0076, 0.995, 0.01222, -0.09891, 0.4817, 0.8763, -0.004676, 0.2085, 0.4579, 0.8642, 0.2721, 0.01614, 0.9621, -0.01021, 0.6811, 0.7321, 0.0426, 0.6279, 0.7771, -0.4773, 0.8782, 0.03214, -0.7362, 0.2653, 0.6226, -0.4773, 0.8782, 0.03214, 0.0426, 0.6279, 0.7771, 0.2328, 0.9691, 0.08204, -1.0, 0.0, 1.054e-08, -0.995, -0.01222, -0.09891, -0.5025, 0.8643, -0.0209, -0.7362, 0.2653, 0.6226, -0.4773, 0.8782, 0.03214, -0.995, -0.01222, -0.09891, -0.4773, 0.8782, 0.03214, -0.5025, 0.8643, -0.0209, -0.995, -0.01222, -0.09891, -0.2235, 0.2335, -0.9463, 0.2721, -0.01614, -0.9621, -0.01628, 0.7166, -0.6973, -0.05545, 0.6813, -0.7299, 0.4203, 0.9061, -0.0494, 0.7362, 0.2653, -0.6226, 0.4203, 0.9061, -0.0494, -0.05545, 0.6813, -0.7299, -0.04326, 0.9408, -0.3362, 1.0, -2.107e-08, -3.161e-08, 0.995, -0.01222, 0.09891, 0.4817, 0.8763, -0.004676, 0.7362, 0.2653, -0.6226, 0.4203, 0.9061, -0.0494, 0.995, -0.01222, 0.09891, 0.4203, 0.9061, -0.0494, 0.4817, 0.8763, -0.004676, 0.995, -0.01222, 0.09891, 0.2721, -0.01614, -0.9621, 0.2285, 0.4647, -0.8555, -0.01628, 0.7166, -0.6973, 0.01869, 0.9578, -0.2869, -0.06637, 0.9977, 0.01014, -0.1585, 0.987, 0.02761, 0.01869, 0.9578, -0.2869, 0.2285, 0.4647, -0.8555, 0.2675, 0.6416, -0.7189, 0.08386, 9.724e-05, -0.9965, -0.5196, 0.5708, -0.6358, 0.2675, 0.6416, -0.7189, -0.7362, -0.2653, -0.6226, -0.995, 0.01222, 0.09891, -0.5196, 0.5708, -0.6358, -1.0, 0.0, 1.054e-08, -0.5025, 0.8643, -0.0209, -0.995, 0.01222, 0.09891, -0.5196, 0.5708, -0.6358, -0.995, 0.01222, 0.09891, -0.3845, 0.9231, -0.007602, -0.3845, 0.9231, -0.007602, -0.995, 0.01222, 0.09891, -0.5025, 0.8643, -0.0209, -0.04326, -0.9408, 0.3362, -0.2235, -0.2335, 0.9463, -0.01628, -0.7166, 0.6973, 0.1149, -0.9932, 0.01762, -0.04326, -0.9408, 0.3362, -0.01628, -0.7166, 0.6973, -0.04326, -0.9408, 0.3362, 0.1149, -0.9932, 0.01762, 0.08641, -0.9962, 0.007071, -0.08296, -0.0009185, 0.9966, -0.05544, -0.6813, 0.7299, 0.7362, -0.2653, 0.6226, -0.04326, -0.9408, 0.3362, -0.05544, -0.6813, 0.7299, -0.2235, -0.2335, 0.9463, -0.2235, -0.2335, 0.9463, -0.05544, -0.6813, 0.7299, -0.08296, -0.0009185, 0.9966, -0.1507, -0.9886, -0.003046, 0.1149, -0.9932, 0.01762, -0.01628, -0.7166, 0.6973, 0.01869, -0.9578, 0.2869, -0.01628, -0.7166, 0.6973, 0.2285, -0.4647, 0.8555, 0.01869, -0.9578, 0.2869, 0.08386, -9.654e-05, 0.9965, 0.2675, -0.6416, 0.7189, 0.2285, -0.4647, 0.8555, 0.2721, 0.01614, 0.9621, 0.08386, -9.654e-05, 0.9965, -0.7362, 0.2653, 0.6226, -0.5196, -0.5708, 0.6358, 0.2675, -0.6416, 0.7189, -0.5196, -0.5708, 0.6358, -0.3845, -0.9231, 0.0076, 0.01869, -0.9578, 0.2869, 0.01869, -0.9578, 0.2869, -0.3845, -0.9231, 0.0076, -0.4817, -0.8763, -0.004677, -0.1014, -0.9948, -0.007203, -0.2386, -0.4279, -0.8718, -0.005426, -0.6857, -0.7278, 0.2721, -0.01614, -0.9621, -0.2235, 0.2335, -0.9463, -0.08296, 0.0009183, -0.9966, -0.2797, -0.6276, -0.7265, -0.2386, -0.4279, -0.8718, -0.2235, 0.2335, -0.9463, -0.005426, -0.6857, -0.7278, -0.2386, -0.4279, -0.8718, -0.01216, -0.9593, -0.282, -0.005426, -0.6857, -0.7278, -0.01216, -0.9593, -0.282, 0.1149, -0.9932, 0.01762, -0.08296, 0.0009183, -0.9966, 0.7362, 0.2653, -0.6226, 0.5196, -0.5708, -0.6358, -0.2797, -0.6276, -0.7265, 0.5196, -0.5708, -0.6358, 0.3845, -0.9231, -0.007602, -0.01216, -0.9593, -0.282, -0.01216, -0.9593, -0.282, 0.3845, -0.9231, -0.007602, 0.4817, -0.8763, 0.004675, 0.08641, -0.9962, 0.007071, -0.005426, -0.6857, -0.7278, 0.1149, -0.9932, 0.01762, -0.1507, -0.9886, -0.003046, 0.04474, -0.9496, -0.3103, 0.04474, -0.9496, -0.3103, 0.2054, -0.4566, -0.8656, -0.005426, -0.6857, -0.7278, 0.08386, 9.724e-05, -0.9965, 0.2721, -0.01614, -0.9621, 0.2054, -0.4566, -0.8656, 0.06252, -0.6743, -0.7359, 0.04474, -0.9496, -0.3103, -0.1507, -0.9886, -0.003046, -0.1014, -0.9948, -0.007203, 0.08386, 9.724e-05, -0.9965, 0.06252, -0.6743, -0.7359, -0.7362, -0.2653, -0.6226, -0.04326, -0.9408, 0.3362, 0.08641, -0.9962, 0.007071, 0.4817, -0.8763, 0.004675, 0.4203, -0.9061, 0.04939, 0.04474, -0.9496, -0.3103, 0.06252, -0.6743, -0.7359, 0.2054, -0.4566, -0.8656, 0.04474, -0.9496, -0.3103, -0.1014, -0.9948, -0.007203, -0.4817, -0.8763, -0.004677, -0.4203, -0.9061, -0.0494, -0.2386, 0.4279, 0.8718, -0.01021, 0.6811, 0.7321, 0.2721, 0.01614, 0.9621, -0.2235, -0.2335, 0.9463, -0.08296, -0.0009185, 0.9966, -0.2797, 0.6276, 0.7265, -0.2386, 0.4279, 0.8718, -0.2235, -0.2335, 0.9463, -0.01021, 0.6811, 0.7321, -0.2386, 0.4279, 0.8718, -0.01216, 0.9593, 0.282, -0.01021, 0.6811, 0.7321, -0.01216, 0.9593, 0.282, 0.1141, 0.9933, -0.01559, -0.08296, -0.0009185, 0.9966, 0.7362, -0.2653, 0.6226, 0.5196, 0.5708, 0.6358, -0.2797, 0.6276, 0.7265, 0.5196, 0.5708, 0.6358, 0.3845, 0.9231, 0.0076, -0.01216, 0.9593, 0.282, -0.01216, 0.9593, 0.282, 0.3845, 0.9231, 0.0076, 0.4817, 0.8763, -0.004676, 0.08641, 0.9962, -0.007073, -0.01021, 0.6811, 0.7321, 0.1141, 0.9933, -0.01559, -0.1585, 0.987, 0.02761, 0.1355, 0.9143, 0.3817, 0.1355, 0.9143, 0.3817, 0.2085, 0.4579, 0.8642, -0.01021, 0.6811, 0.7321, 0.2085, 0.4579, 0.8642, 0.1355, 0.9143, 0.3817, 0.2328, 0.9691, 0.08204, 0.0426, 0.6279, 0.7771, 0.1355, 0.9143, 0.3817, -0.1585, 0.987, 0.02761, -0.06637, 0.9977, 0.01014, 0.08386, -9.654e-05, 0.9965, 0.0426, 0.6279, 0.7771, -0.7362, 0.2653, 0.6226, -0.06637, 0.9977, 0.01014, 0.2328, 0.9691, 0.08204, 0.1355, 0.9143, 0.3817, 0.08386, -9.654e-05, 0.9965, 0.2721, 0.01614, 0.9621, 0.2085, 0.4579, 0.8642, 0.0426, 0.6279, 0.7771, 0.2328, 0.9691, 0.08204, -0.06637, 0.9977, 0.01014, -0.5025, 0.8643, -0.0209, -0.4773, 0.8782, 0.03214, -0.04326, 0.9408, -0.3362, 0.08641, 0.9962, -0.007073, 0.4817, 0.8763, -0.004676, 0.4203, 0.9061, -0.0494, -0.04326, 0.9408, -0.3362, -0.2235, 0.2335, -0.9463, -0.01628, 0.7166, -0.6973, 0.1141, 0.9933, -0.01559, -0.04326, 0.9408, -0.3362, -0.01628, 0.7166, -0.6973, -0.04326, 0.9408, -0.3362, 0.1141, 0.9933, -0.01559, 0.08641, 0.9962, -0.007073, -0.08296, 0.0009183, -0.9966, -0.05545, 0.6813, -0.7299, 0.7362, 0.2653, -0.6226, -0.04326, 0.9408, -0.3362, -0.05545, 0.6813, -0.7299, -0.2235, 0.2335, -0.9463, -0.2235, 0.2335, -0.9463, -0.05545, 0.6813, -0.7299, -0.08296, 0.0009183, -0.9966, -0.1585, 0.987, 0.02761, 0.1141, 0.9933, -0.01559, -0.01628, 0.7166, -0.6973, 0.01869, 0.9578, -0.2869, -0.01628, 0.7166, -0.6973, 0.2285, 0.4647, -0.8555, 0.01869, 0.9578, -0.2869, 0.08386, 9.724e-05, -0.9965, 0.2675, 0.6416, -0.7189, 0.2285, 0.4647, -0.8555, 0.2721, -0.01614, -0.9621, 0.08386, 9.724e-05, -0.9965, -0.7362, -0.2653, -0.6226, -0.5196, 0.5708, -0.6358, 0.2675, 0.6416, -0.7189, -0.5196, 0.5708, -0.6358, -0.3845, 0.9231, -0.007602, 0.01869, 0.9578, -0.2869, 0.01869, 0.9578, -0.2869, -0.3845, 0.9231, -0.007602, -0.5025, 0.8643, -0.0209, -0.06637, 0.9977, 0.01014])] * 3)])

# ---- objects
ob_bone = bpy.data.objects.new('bone', me_toybone_circle_001)

# ---- transforms, parenting, visibility, modifiers, constraints
ob_bone.location = (0.0, 0.0, 0.0)
ob_bone.visible_shadow = False

# ---- collection membership
col_collection.objects.link(ob_bone)

# ---- scene / render settings (as saved in the file)
scene.frame_start = 1; scene.frame_end = 250; scene.frame_set(1)
scene.render.engine = 'BLENDER_EEVEE_NEXT'
scene.cycles.sampling_pattern = 'TABULATED_SOBOL'
scene.cycles.use_light_tree = False
scene.view_settings.view_transform = 'Filmic'
bpy.context.view_layer.update()

# ---- added for rendering (the .blend has no active camera and no usable light): camera, sun
cam_auto = bpy.data.cameras.new('AutoCamera')
cam_auto.lens = 50.0
cam_auto.sensor_width = 36.0
cam_auto.clip_end = 1000.0
ob_auto_camera = bpy.data.objects.new('AutoCamera', cam_auto)
scene.collection.objects.link(ob_auto_camera)
ob_auto_camera.location = (0.839322, -1.00719, 0.846458)
ob_auto_camera.rotation_euler = (1.09748, -7.21219e-08, 0.694738)
scene.camera = ob_auto_camera
light_auto_sun = bpy.data.lights.new('AutoSun', 'SUN')
light_auto_sun.energy = 3.0
light_auto_sun.angle = 0.0523599
ob_auto_sun = bpy.data.objects.new('AutoSun', light_auto_sun)
scene.collection.objects.link(ob_auto_sun)
ob_auto_sun.rotation_euler = (0.872665, 0.174533, 0.523599)
bpy.context.view_layer.update()
